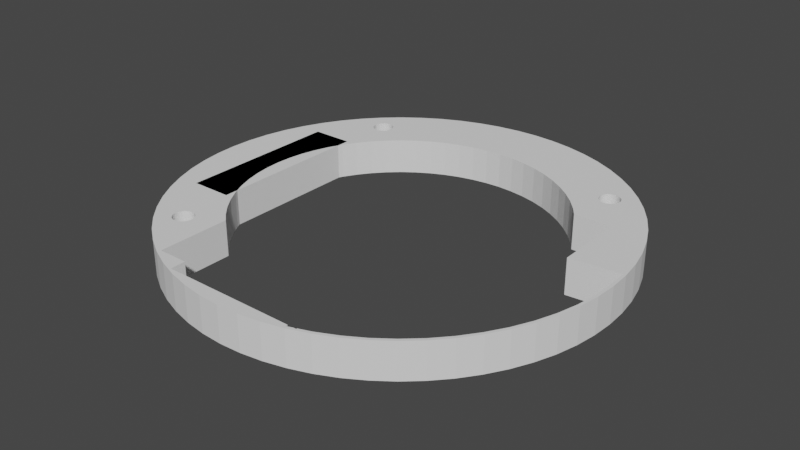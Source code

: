 # Source: Mount5.1.blend  (saved by Blender 2.92.15; exported with 4.5.12 LTS)
import bpy
from mathutils import Matrix  # noqa: F401  (used for matrix-valued properties, if any)

bpy.ops.wm.read_factory_settings(use_empty=True)
scene = bpy.context.scene
scene.name = 'Scene'

# ---- collections
col_collection = bpy.data.collections.new('Collection'); scene.collection.children.link(col_collection)

# ---- world
world_world = bpy.data.worlds.new('World'); scene.world = world_world
world_world.use_nodes = True; world_world.node_tree.nodes.clear()
_N = world_world.node_tree.nodes; _L = world_world.node_tree.links
n0 = _N.new('ShaderNodeOutputWorld'); n0.name = 'World Output'; n0.location = (300, 300)
n1 = _N.new('ShaderNodeBackground'); n1.name = 'Background'; n1.location = (10, 300)
n1.inputs[0].default_value = (0.05088, 0.05088, 0.05088, 1.0)
_L.new(n1.outputs[0], n0.inputs[0])
n0.is_active_output = True
world_world.color = (0.05088, 0.05088, 0.05088)
world_world.use_sun_shadow = False
world_world.sun_shadow_jitter_overblur = 0.0

# ---- meshes
me_cube_004 = bpy.data.meshes.new('Cube.004')
me_cube_004.from_pydata([(-8.714, -1.0, 22.8), (-8.714, -1.0, 24.8), (-8.714, 1.0, 22.8), (-8.714, 1.0, 24.8), (-6.714, -1.0, 22.8), (-6.714, -1.0, 24.8), (-6.714, 1.0, 22.8), (-6.714, 1.0, 24.8), (-6.974e-06, 2.643, 22.8), (-1.036, 2.63, 22.8), (-2.062, 2.592, 22.8), (-3.069, 2.529, 22.8), (-4.046, 2.442, 22.8), (-4.983, 2.331, 22.8), (-5.873, 2.197, 22.8), (-6.706, 2.043, 22.8), (-7.475, 1.869, 22.8), (-8.172, 1.677, 22.8), (-8.79, 1.468, 22.8), (-9.323, 1.246, 22.8), (-9.767, 1.011, 22.8), (-10.12, 0.7672, 22.8), (-10.37, 0.5156, 22.8), (-10.52, 0.259, 22.8), (-10.57, 4.172e-07, 22.8), (-10.52, -0.259, 22.8), (-10.37, -0.5156, 22.8), (-10.12, -0.7672, 22.8), (-9.767, -1.011, 22.8), (-9.323, -1.246, 22.8), (-8.79, -1.468, 22.8), (-8.172, -1.677, 22.8), (-7.475, -1.869, 22.8), (-6.706, -2.043, 22.8), (-5.873, -2.197, 22.8), (-4.983, -2.331, 22.8), (-4.046, -2.442, 22.8), (-3.069, -2.529, 22.8), (-2.062, -2.592, 22.8), (-1.036, -2.63, 22.8), (1.609e-06, -2.643, 22.8), (1.036, -2.63, 22.8), (2.062, -2.592, 22.8), (3.069, -2.529, 22.8), (4.046, -2.442, 22.8), (4.983, -2.331, 22.8), (5.873, -2.197, 22.8), (6.706, -2.043, 22.8), (7.475, -1.869, 22.8), (8.172, -1.677, 22.8), (8.79, -1.468, 22.8), (9.323, -1.246, 22.8), (9.767, -1.011, 22.8), (10.12, -0.7672, 22.8), (10.37, -0.5156, 22.8), (10.52, -0.259, 22.8), (10.57, -3.576e-07, 22.8), (10.52, 0.259, 22.8), (10.37, 0.5156, 22.8), (10.12, 0.7672, 22.8), (9.767, 1.011, 22.8), (9.323, 1.246, 22.8), (8.79, 1.468, 22.8), (8.172, 1.677, 22.8), (7.475, 1.869, 22.8), (6.706, 2.043, 22.8), (5.873, 2.197, 22.8), (4.983, 2.331, 22.8), (4.046, 2.442, 22.8), (3.069, 2.529, 22.8), (2.062, 2.592, 22.8), (1.036, 2.63, 22.8), (-0.7353, 1.866, 22.8), (-9.835e-06, 1.876, 22.8), (-1.464, 1.839, 22.8), (-2.178, 1.795, 22.8), (-2.871, 1.733, 22.8), (-3.536, 1.654, 22.8), (-4.168, 1.559, 22.8), (-4.759, 1.45, 22.8), (-5.305, 1.326, 22.8), (-5.799, 1.19, 22.8), (-6.238, 1.042, 22.8), (-6.616, 0.8841, 22.8), (-6.931, 0.7177, 22.8), (-7.179, 0.5444, 22.8), (-7.358, 0.3659, 22.8), (-7.466, 0.1838, 22.8), (-7.502, 4.172e-07, 22.8), (-7.466, -0.1838, 22.8), (-7.358, -0.3659, 22.8), (-7.179, -0.5444, 22.8), (-6.931, -0.7177, 22.8), (-6.616, -0.8841, 22.8), (-6.238, -1.042, 22.8), (-5.799, -1.19, 22.8), (-5.305, -1.326, 22.8), (5.799, 1.19, 22.8), (5.305, 1.326, 22.8), (4.759, 1.45, 22.8), (4.168, 1.559, 22.8), (3.536, 1.654, 22.8), (2.871, 1.733, 22.8), (2.178, 1.795, 22.8), (1.464, 1.839, 22.8), (0.7353, 1.866, 22.8), (-0.7353, 1.866, 24.8), (-9.835e-06, 1.876, 24.8), (-1.464, 1.839, 24.8), (-2.178, 1.795, 24.8), (-2.871, 1.733, 24.8), (-3.536, 1.654, 24.8), (-4.168, 1.559, 24.8), (-4.759, 1.45, 24.8), (-5.305, 1.326, 24.8), (-5.799, 1.19, 24.8), (-6.238, 1.042, 24.8), (-6.616, 0.8841, 24.8), (-6.931, 0.7177, 24.8), (-7.179, 0.5444, 24.8), (-7.358, 0.3659, 24.8), (-7.466, 0.1838, 24.8), (-7.502, 4.172e-07, 24.8), (-7.466, -0.1838, 24.8), (-7.358, -0.3659, 24.8), (-7.179, -0.5444, 24.8), (-6.931, -0.7177, 24.8), (-6.616, -0.8841, 24.8), (-6.238, -1.042, 24.8), (-5.799, -1.19, 24.8), (-5.305, -1.326, 24.8), (5.799, 1.19, 24.8), (5.305, 1.326, 24.8), (4.759, 1.45, 24.8), (4.168, 1.559, 24.8), (3.536, 1.654, 24.8), (2.871, 1.733, 24.8), (2.178, 1.795, 24.8), (1.464, 1.839, 24.8), (0.7353, 1.866, 24.8), (-1.036, 2.63, 24.8), (-6.974e-06, 2.643, 24.8), (-2.062, 2.592, 24.8), (-3.069, 2.529, 24.8), (-4.046, 2.442, 24.8), (-4.983, 2.331, 24.8), (-5.873, 2.197, 24.8), (-6.706, 2.043, 24.8), (-7.475, 1.869, 24.8), (-8.172, 1.677, 24.8), (-8.79, 1.468, 24.8), (-9.323, 1.246, 24.8), (-9.767, 1.011, 24.8), (-10.12, 0.7672, 24.8), (-10.37, 0.5156, 24.8), (-10.52, 0.259, 24.8), (-10.57, 4.172e-07, 24.8), (-10.52, -0.259, 24.8), (-10.37, -0.5156, 24.8), (-10.12, -0.7672, 24.8), (-9.767, -1.011, 24.8), (-9.323, -1.246, 24.8), (-8.79, -1.468, 24.8), (-8.172, -1.677, 24.8), (-7.475, -1.869, 24.8), (-6.706, -2.043, 24.8), (-5.873, -2.197, 24.8), (-4.983, -2.331, 24.8), (-4.046, -2.442, 24.8), (-3.069, -2.529, 24.8), (-2.062, -2.592, 24.8), (-1.036, -2.63, 24.8), (1.609e-06, -2.643, 24.8), (1.036, -2.63, 24.8), (2.062, -2.592, 24.8), (3.069, -2.529, 24.8), (4.046, -2.442, 24.8), (4.983, -2.331, 24.8), (5.873, -2.197, 24.8), (6.706, -2.043, 24.8), (7.475, -1.869, 24.8), (8.172, -1.677, 24.8), (8.79, -1.468, 24.8), (9.323, -1.246, 24.8), (9.767, -1.011, 24.8), (10.12, -0.7672, 24.8), (10.37, -0.5156, 24.8), (10.52, -0.259, 24.8), (10.57, -3.576e-07, 24.8), (10.52, 0.259, 24.8), (10.37, 0.5156, 24.8), (10.12, 0.7672, 24.8), (9.767, 1.011, 24.8), (9.323, 1.246, 24.8), (8.79, 1.468, 24.8), (8.172, 1.677, 24.8), (7.475, 1.869, 24.8), (6.706, 2.043, 24.8), (5.873, 2.197, 24.8), (4.983, 2.331, 24.8), (4.046, 2.442, 24.8), (3.069, 2.529, 24.8), (2.062, 2.592, 24.8), (1.036, 2.63, 24.8), (-4.886, -2.286, 22.8), (-4.886, -2.285, 22.8), (-4.886, -2.286, 24.8), (-4.886, -2.285, 24.8), (-4.886, -1.714, 22.8), (-4.886, -1.714, 24.8), (-4.886, -1.828, 24.8), (-4.886, -1.828, 22.8), (-4.857, -2.286, 22.8), (-4.857, -2.286, 24.8), (-4.886, -1.421, 24.8), (-4.886, -1.421, 22.8), (-4.886, -1.488, 22.8), (-4.886, -1.488, 24.8), (-3.799, -2.293, 22.8), (-3.429, -2.293, 22.8), (-3.429, -2.293, 24.8), (-3.799, -2.293, 24.8), (-4.857, -2.293, 22.8), (-4.857, -2.293, 24.8), (1.132e-06, -2.471, 24.8), (-3.429, -2.464, 22.8), (-3.429, -2.464, 24.8), (0.9737, -2.471, 24.8), (-3.429, -2.471, 22.8), (-3.429, -2.471, 24.8), (1.966, -2.471, 24.8), (1.143, -2.471, 24.8), (2.999, -2.471, 24.8), (-1.966, -2.471, 24.8), (0.9737, -2.471, 22.8), (1.143, -2.471, 22.8), (-0.9737, -2.471, 24.8), (3.429, -2.471, 24.8), (3.429, -2.464, 24.8), (-2.999, -2.471, 22.8), (-2.999, -2.471, 24.8), (-1.966, -2.471, 22.8), (-0.9737, -2.471, 22.8), (1.132e-06, -2.471, 22.8), (3.429, -2.464, 22.8), (3.429, -2.471, 22.8), (1.966, -2.471, 22.8), (2.999, -2.471, 22.8), (6.414, 1.071, 22.8), (6.15, 1.071, 22.8), (6.15, 1.071, 24.8), (8.0, 1.071, 22.8), (8.0, 1.071, 24.8), (6.414, 1.071, 24.8), (8.0, 0.6067, 22.8), (8.0, 0.3978, 22.8), (8.0, 0.197, 22.8), (8.0, 0.6067, 24.8), (8.0, 0.8284, 24.8), (8.0, 0.8284, 22.8), (8.0, 1.069, 22.8), (8.0, 1.069, 24.8), (8.0, 0.197, 24.8), (8.0, 0.3978, 24.8), (6.616, -2.015, 22.8), (9.98, -0.7568, 22.8), (9.98, -0.7568, 22.8), (9.98, -0.7568, 24.8), (9.98, -0.7568, 24.8), (9.635, -0.9977, 22.8), (5.794, -2.168, 22.8), (5.794, -2.168, 22.8), (10.23, -0.5086, 22.8), (10.23, -0.5086, 24.8), (7.374, -1.844, 22.8), (10.23, -0.5086, 22.8), (10.23, -0.5086, 24.8), (9.635, -0.9977, 22.8), (10.38, -0.2555, 22.8), (10.38, -0.2555, 24.8), (9.197, -1.229, 22.8), (9.197, -1.229, 22.8), (4.916, -2.299, 22.8), (10.38, -0.2555, 22.8), (10.38, -0.2555, 24.8), (3.991, -2.409, 22.8), (6.616, -2.015, 22.8), (8.061, -1.654, 22.8), (10.43, -9.239e-07, 22.8), (10.43, -9.239e-07, 24.8), (4.916, -2.299, 24.8), (10.43, -3.576e-07, 22.8), (10.43, -3.576e-07, 24.8), (7.374, -1.844, 22.8), (3.991, -2.409, 24.8), (10.38, 0.2555, 22.8), (10.38, 0.2555, 24.8), (4.916, -2.299, 24.8), (8.0, 0.197, 24.8), (8.0, 0.197, 22.8), (5.794, -2.168, 24.8), (8.671, -1.448, 22.8), (5.794, -2.168, 24.8), (8.061, -1.654, 22.8), (6.616, -2.015, 24.8), (6.616, -2.015, 24.8), (7.374, -1.844, 24.8), (4.916, -2.299, 22.8), (8.061, -1.654, 24.8), (8.061, -1.654, 24.8), (7.374, -1.844, 24.8), (8.671, -1.448, 24.8), (9.197, -1.229, 24.8), (9.635, -0.9977, 24.8), (9.635, -0.9977, 24.8), (9.197, -1.229, 24.8), (3.027, -2.495, 22.8), (3.289, -2.471, 22.8), (3.027, -2.495, 24.8), (3.429, -2.459, 22.8), (3.429, -2.459, 24.8), (3.289, -2.471, 24.8), (3.991, -2.409, 22.8), (3.991, -2.409, 24.8), (2.999, -2.471, 22.8), (2.999, -2.471, 24.8), (6.571, 1.768, 22.8), (6.38, 1.527, 22.8), (6.571, 1.768, 24.8), (7.062, 1.618, 22.8), (6.38, 1.527, 24.8), (6.13, 1.702, 22.8), (7.062, 1.618, 24.8), (6.13, 1.702, 24.8), (6.62, 1.767, 22.8), (6.62, 1.767, 24.8), (6.156, 1.712, 22.8), (6.156, 1.712, 24.8), (6.336, 1.533, 22.8), (6.336, 1.533, 24.8), (6.669, 1.765, 22.8), (6.669, 1.765, 24.8), (6.185, 1.722, 22.8), (6.185, 1.722, 24.8), (7.05, 1.607, 22.8), (7.05, 1.607, 24.8), (6.294, 1.539, 22.8), (6.294, 1.539, 24.8), (6.717, 1.762, 22.8), (6.717, 1.762, 24.8), (6.218, 1.731, 22.8), (6.218, 1.731, 24.8), (6.254, 1.546, 22.8), (6.254, 1.546, 24.8), (6.763, 1.758, 22.8), (6.763, 1.758, 24.8), (7.033, 1.595, 22.8), (7.033, 1.595, 24.8), (6.254, 1.739, 22.8), (6.254, 1.739, 24.8), (6.807, 1.753, 22.8), (6.807, 1.753, 24.8), (6.218, 1.554, 24.8), (6.218, 1.554, 22.8), (6.218, 1.554, 22.8), (6.218, 1.554, 24.8), (7.012, 1.584, 22.8), (7.012, 1.584, 24.8), (6.849, 1.747, 22.8), (6.849, 1.747, 24.8), (6.987, 1.573, 22.8), (6.987, 1.573, 24.8), (6.889, 1.739, 22.8), (6.889, 1.739, 24.8), (6.958, 1.564, 22.8), (6.958, 1.564, 24.8), (6.925, 1.731, 22.8), (6.925, 1.731, 24.8), (6.925, 1.554, 22.8), (6.925, 1.554, 24.8), (6.925, 1.731, 22.8), (6.925, 1.731, 24.8), (6.889, 1.546, 22.8), (6.958, 1.722, 22.8), (6.889, 1.546, 24.8), (6.958, 1.722, 24.8), (6.987, 1.712, 22.8), (6.987, 1.712, 24.8), (6.294, 1.747, 22.8), (6.294, 1.747, 24.8), (6.849, 1.539, 22.8), (6.849, 1.539, 24.8), (7.012, 1.702, 22.8), (7.012, 1.702, 24.8), (7.033, 1.691, 22.8), (7.033, 1.691, 24.8), (6.807, 1.533, 22.8), (6.807, 1.533, 24.8), (6.185, 1.564, 22.8), (6.185, 1.564, 24.8), (6.763, 1.527, 22.8), (7.05, 1.679, 22.8), (6.763, 1.527, 24.8), (7.05, 1.679, 24.8), (6.717, 1.523, 22.8), (6.717, 1.523, 24.8), (7.062, 1.667, 22.8), (7.062, 1.667, 24.8), (7.069, 1.655, 22.8), (7.069, 1.655, 24.8), (6.336, 1.753, 22.8), (6.336, 1.753, 24.8), (7.071, 1.643, 22.8), (7.071, 1.643, 24.8), (6.156, 1.573, 22.8), (6.156, 1.573, 24.8), (6.38, 1.758, 22.8), (6.38, 1.758, 24.8), (7.069, 1.631, 22.8), (7.069, 1.631, 24.8), (6.13, 1.584, 22.8), (6.13, 1.584, 24.8), (6.669, 1.52, 22.8), (6.669, 1.52, 24.8), (6.426, 1.762, 22.8), (6.426, 1.762, 24.8), (6.109, 1.595, 22.8), (6.109, 1.595, 24.8), (6.62, 1.518, 22.8), (6.62, 1.518, 24.8), (6.474, 1.765, 22.8), (6.474, 1.765, 24.8), (6.093, 1.607, 22.8), (6.093, 1.607, 24.8), (6.571, 1.518, 22.8), (6.571, 1.518, 24.8), (6.081, 1.618, 22.8), (6.081, 1.618, 24.8), (6.522, 1.767, 22.8), (6.522, 1.767, 24.8), (6.522, 1.518, 22.8), (6.522, 1.518, 24.8), (6.074, 1.631, 22.8), (6.074, 1.631, 24.8), (6.474, 1.52, 22.8), (6.474, 1.52, 24.8), (6.426, 1.523, 22.8), (6.426, 1.523, 24.8), (6.071, 1.643, 22.8), (6.071, 1.643, 24.8), (6.074, 1.655, 22.8), (6.074, 1.655, 24.8), (6.081, 1.667, 22.8), (6.081, 1.667, 24.8), (6.093, 1.679, 22.8), (6.093, 1.679, 24.8), (6.109, 1.691, 22.8), (6.109, 1.691, 24.8), (-6.571, 1.768, 22.8), (-6.763, 1.527, 22.8), (-7.012, 1.702, 22.8), (-6.081, 1.618, 22.8), (-6.763, 1.527, 24.8), (-7.012, 1.702, 24.8), (-6.081, 1.618, 24.8), (-6.571, 1.768, 24.8), (-6.987, 1.712, 22.8), (-6.522, 1.767, 22.8), (-6.987, 1.712, 24.8), (-6.522, 1.767, 24.8), (-6.807, 1.533, 22.8), (-6.807, 1.533, 24.8), (-6.093, 1.607, 22.8), (-6.093, 1.607, 24.8), (-6.958, 1.722, 22.8), (-6.474, 1.765, 22.8), (-6.958, 1.722, 24.8), (-6.474, 1.765, 24.8), (-6.109, 1.595, 22.8), (-6.109, 1.595, 24.8), (-6.426, 1.762, 22.8), (-6.426, 1.762, 24.8), (-6.849, 1.539, 22.8), (-6.849, 1.539, 24.8), (-6.925, 1.731, 22.8), (-6.925, 1.731, 24.8), (-6.925, 1.731, 24.8), (-6.925, 1.731, 22.8), (-6.13, 1.584, 22.8), (-6.13, 1.584, 24.8), (-6.38, 1.758, 22.8), (-6.38, 1.758, 24.8), (-6.336, 1.753, 22.8), (-6.336, 1.753, 24.8), (-6.156, 1.573, 22.8), (-6.156, 1.573, 24.8), (-6.889, 1.739, 22.8), (-6.889, 1.739, 24.8), (-6.294, 1.747, 22.8), (-6.294, 1.747, 24.8), (-6.254, 1.739, 22.8), (-6.254, 1.739, 24.8), (-6.185, 1.564, 22.8), (-6.185, 1.564, 24.8), (-6.849, 1.747, 22.8), (-6.849, 1.747, 24.8), (-6.218, 1.731, 22.8), (-6.218, 1.731, 24.8), (-6.807, 1.753, 22.8), (-6.218, 1.554, 22.8), (-6.185, 1.722, 22.8), (-6.185, 1.722, 24.8), (-6.807, 1.753, 24.8), (-6.218, 1.554, 24.8), (-6.763, 1.758, 22.8), (-6.763, 1.758, 24.8), (-6.218, 1.554, 22.8), (-6.218, 1.554, 24.8), (-6.156, 1.712, 22.8), (-6.156, 1.712, 24.8), (-6.717, 1.762, 22.8), (-6.717, 1.762, 24.8), (-6.254, 1.546, 22.8), (-6.254, 1.546, 24.8), (-6.669, 1.765, 22.8), (-6.669, 1.765, 24.8), (-6.13, 1.702, 22.8), (-6.13, 1.702, 24.8), (-6.62, 1.767, 22.8), (-6.62, 1.767, 24.8), (-6.294, 1.539, 22.8), (-6.294, 1.539, 24.8), (-6.109, 1.691, 22.8), (-6.109, 1.691, 24.8), (-6.336, 1.533, 22.8), (-6.336, 1.533, 24.8), (-6.889, 1.546, 22.8), (-6.889, 1.546, 24.8), (-6.093, 1.679, 22.8), (-6.093, 1.679, 24.8), (-6.38, 1.527, 22.8), (-6.38, 1.527, 24.8), (-6.081, 1.667, 22.8), (-6.081, 1.667, 24.8), (-6.925, 1.554, 22.8), (-6.074, 1.655, 22.8), (-6.074, 1.655, 24.8), (-6.426, 1.523, 22.8), (-6.426, 1.523, 24.8), (-6.474, 1.52, 22.8), (-6.474, 1.52, 24.8), (-6.071, 1.643, 22.8), (-6.071, 1.643, 24.8), (-6.925, 1.554, 24.8), (-6.074, 1.631, 22.8), (-6.074, 1.631, 24.8), (-6.522, 1.518, 22.8), (-6.522, 1.518, 24.8), (-6.571, 1.518, 22.8), (-6.571, 1.518, 24.8), (-6.958, 1.564, 22.8), (-6.62, 1.518, 22.8), (-6.62, 1.518, 24.8), (-6.958, 1.564, 24.8), (-6.669, 1.52, 22.8), (-6.669, 1.52, 24.8), (-6.987, 1.573, 22.8), (-6.987, 1.573, 24.8), (-6.717, 1.523, 22.8), (-6.717, 1.523, 24.8), (-7.012, 1.584, 22.8), (-7.012, 1.584, 24.8), (-7.033, 1.595, 22.8), (-7.033, 1.595, 24.8), (-7.071, 1.643, 22.8), (-7.062, 1.618, 22.8), (-7.069, 1.631, 22.8), (-7.069, 1.655, 22.8), (-7.05, 1.679, 22.8), (-7.05, 1.607, 22.8), (-7.062, 1.667, 22.8), (-7.05, 1.607, 24.8), (-7.062, 1.618, 24.8), (-7.069, 1.631, 24.8), (-7.033, 1.691, 22.8), (-7.071, 1.643, 24.8), (-7.069, 1.655, 24.8), (-7.062, 1.667, 24.8), (-7.05, 1.679, 24.8), (-7.033, 1.691, 24.8), (-6.571, -1.518, 22.8), (-6.571, -1.518, 24.8), (-6.763, -1.758, 22.8), (-6.763, -1.758, 24.8), (-6.522, -1.518, 22.8), (-6.522, -1.518, 24.8), (-6.081, -1.667, 22.8), (-6.081, -1.667, 24.8), (-6.807, -1.753, 22.8), (-6.807, -1.753, 24.8), (-6.474, -1.52, 22.8), (-6.474, -1.52, 24.8), (-6.093, -1.679, 22.8), (-6.093, -1.679, 24.8), (-6.109, -1.691, 22.8), (-6.109, -1.691, 24.8), (-6.426, -1.523, 22.8), (-6.426, -1.523, 24.8), (-7.012, -1.584, 22.8), (-7.012, -1.584, 24.8), (-6.987, -1.573, 22.8), (-6.987, -1.573, 24.8), (-6.13, -1.702, 22.8), (-6.13, -1.702, 24.8), (-6.958, -1.564, 22.8), (-6.958, -1.564, 24.8), (-6.38, -1.527, 22.8), (-6.38, -1.527, 24.8), (-6.849, -1.747, 22.8), (-6.849, -1.747, 24.8), (-6.156, -1.712, 22.8), (-6.156, -1.712, 24.8), (-6.336, -1.533, 22.8), (-6.336, -1.533, 24.8), (-6.925, -1.554, 22.8), (-6.925, -1.554, 24.8), (-6.185, -1.722, 22.8), (-6.185, -1.722, 24.8), (-6.294, -1.539, 22.8), (-6.294, -1.539, 24.8), (-6.218, -1.731, 22.8), (-6.218, -1.731, 24.8), (-6.254, -1.546, 22.8), (-6.254, -1.546, 24.8), (-6.254, -1.739, 22.8), (-6.254, -1.739, 24.8), (-6.218, -1.554, 22.8), (-6.218, -1.554, 24.8), (-6.218, -1.554, 24.8), (-6.218, -1.554, 22.8), (-6.889, -1.739, 22.8), (-6.889, -1.739, 24.8), (-6.294, -1.747, 22.8), (-6.294, -1.747, 24.8), (-6.925, -1.731, 22.8), (-6.925, -1.731, 24.8), (-6.185, -1.564, 22.8), (-6.185, -1.564, 24.8), (-6.925, -1.731, 22.8), (-6.925, -1.731, 24.8), (-6.958, -1.722, 22.8), (-6.958, -1.722, 24.8), (-6.336, -1.753, 22.8), (-6.336, -1.753, 24.8), (-6.156, -1.573, 22.8), (-6.156, -1.573, 24.8), (-6.987, -1.712, 22.8), (-6.987, -1.712, 24.8), (-7.012, -1.702, 22.8), (-7.012, -1.702, 24.8), (-6.38, -1.758, 22.8), (-6.38, -1.758, 24.8), (-6.13, -1.584, 22.8), (-6.13, -1.584, 24.8), (-7.033, -1.691, 22.8), (-7.033, -1.691, 24.8), (-6.889, -1.546, 22.8), (-6.109, -1.595, 22.8), (-6.109, -1.595, 24.8), (-6.889, -1.546, 24.8), (-6.093, -1.607, 22.8), (-6.093, -1.607, 24.8), (-6.849, -1.539, 22.8), (-6.849, -1.539, 24.8), (-7.05, -1.679, 22.8), (-7.05, -1.679, 24.8), (-7.062, -1.667, 22.8), (-7.062, -1.667, 24.8), (-6.081, -1.618, 22.8), (-6.081, -1.618, 24.8), (-6.426, -1.762, 22.8), (-6.807, -1.533, 22.8), (-6.426, -1.762, 24.8), (-6.807, -1.533, 24.8), (-6.074, -1.631, 22.8), (-6.074, -1.631, 24.8), (-6.474, -1.765, 22.8), (-6.474, -1.765, 24.8), (-6.763, -1.527, 22.8), (-6.763, -1.527, 24.8), (-6.071, -1.643, 22.8), (-6.071, -1.643, 24.8), (-6.717, -1.523, 22.8), (-6.717, -1.523, 24.8), (-6.074, -1.655, 22.8), (-6.074, -1.655, 24.8), (-6.522, -1.767, 22.8), (-6.522, -1.767, 24.8), (-7.069, -1.655, 22.8), (-7.069, -1.655, 24.8), (-6.669, -1.52, 22.8), (-6.669, -1.52, 24.8), (-6.571, -1.768, 22.8), (-6.571, -1.768, 24.8), (-7.071, -1.643, 22.8), (-7.071, -1.643, 24.8), (-6.62, -1.767, 22.8), (-6.62, -1.767, 24.8), (-6.62, -1.518, 22.8), (-6.62, -1.518, 24.8), (-7.069, -1.631, 22.8), (-7.069, -1.631, 24.8), (-6.669, -1.765, 22.8), (-6.669, -1.765, 24.8), (-7.062, -1.618, 22.8), (-7.062, -1.618, 24.8), (-6.717, -1.762, 22.8), (-6.717, -1.762, 24.8), (-7.05, -1.607, 22.8), (-7.05, -1.607, 24.8), (-7.033, -1.595, 22.8), (-7.033, -1.595, 24.8)], [], [(0, 1, 3, 2), (2, 3, 7, 6), (6, 7, 5, 4), (4, 5, 1, 0), (2, 6, 4, 0), (7, 3, 1, 5), (72, 9, 8, 73), (74, 10, 9, 72), (75, 11, 10, 74), (76, 12, 11, 75), (77, 13, 12, 76), (78, 14, 13, 77), (79, 15, 14, 78), (82, 18, 17, 81), (83, 19, 18, 82), (84, 20, 19, 83), (85, 21, 20, 84), (86, 22, 21, 85), (87, 23, 22, 86), (88, 24, 23, 87), (89, 25, 24, 88), (90, 26, 25, 89), (91, 27, 26, 90), (92, 28, 27, 91), (93, 29, 28, 92), (94, 30, 29, 93), (95, 31, 30, 94), (100, 66, 65, 99), (101, 67, 66, 100), (102, 68, 67, 101), (103, 69, 68, 102), (104, 70, 69, 103), (105, 71, 70, 104), (73, 8, 71, 105), (106, 107, 141, 140), (108, 106, 140, 142), (109, 108, 142, 143), (110, 109, 143, 144), (111, 110, 144, 145), (112, 111, 145, 146), (113, 112, 146, 147), (116, 115, 149, 150), (117, 116, 150, 151), (118, 117, 151, 152), (119, 118, 152, 153), (120, 119, 153, 154), (121, 120, 154, 155), (122, 121, 155, 156), (123, 122, 156, 157), (124, 123, 157, 158), (125, 124, 158, 159), (126, 125, 159, 160), (127, 126, 160, 161), (128, 127, 161, 162), (129, 128, 162, 163), (134, 133, 197, 198), (135, 134, 198, 199), (136, 135, 199, 200), (137, 136, 200, 201), (138, 137, 201, 202), (139, 138, 202, 203), (107, 139, 203, 141), (11, 12, 144, 143), (89, 88, 122, 123), (63, 64, 196, 195), (12, 13, 145, 144), (90, 89, 123, 124), (64, 65, 197, 196), (13, 14, 146, 145), (91, 90, 124, 125), (65, 66, 198, 197), (14, 15, 147, 146), (92, 91, 125, 126), (66, 67, 199, 198), (15, 16, 148, 147), (93, 92, 126, 127), (67, 68, 200, 199), (16, 17, 149, 148), (94, 93, 127, 128), (68, 69, 201, 200), (17, 18, 150, 149), (95, 94, 128, 129), (69, 70, 202, 201), (18, 19, 151, 150), (96, 95, 129, 130), (70, 71, 203, 202), (19, 20, 152, 151), (71, 8, 141, 203), (20, 21, 153, 152), (21, 22, 154, 153), (22, 23, 155, 154), (23, 24, 156, 155), (24, 25, 157, 156), (25, 26, 158, 157), (26, 27, 159, 158), (27, 28, 160, 159), (28, 29, 161, 160), (29, 30, 162, 161), (30, 31, 163, 162), (31, 32, 164, 163), (32, 33, 165, 164), (33, 34, 166, 165), (34, 35, 167, 166), (35, 36, 168, 167), (36, 37, 169, 168), (37, 38, 170, 169), (38, 39, 171, 170), (39, 40, 172, 171), (40, 41, 173, 172), (41, 42, 174, 173), (42, 43, 175, 174), (43, 44, 176, 175), (44, 45, 177, 176), (45, 46, 178, 177), (46, 47, 179, 178), (72, 73, 107, 106), (47, 48, 180, 179), (74, 72, 106, 108), (48, 49, 181, 180), (75, 74, 108, 109), (49, 50, 182, 181), (76, 75, 109, 110), (50, 51, 183, 182), (98, 97, 131, 132), (77, 76, 110, 111), (51, 52, 184, 183), (99, 98, 132, 133), (78, 77, 111, 112), (52, 53, 185, 184), (100, 99, 133, 134), (79, 78, 112, 113), (53, 54, 186, 185), (101, 100, 134, 135), (80, 79, 113, 114), (54, 55, 187, 186), (102, 101, 135, 136), (81, 80, 114, 115), (55, 56, 188, 187), (103, 102, 136, 137), (82, 81, 115, 116), (56, 57, 189, 188), (104, 103, 137, 138), (83, 82, 116, 117), (57, 58, 190, 189), (105, 104, 138, 139), (84, 83, 117, 118), (58, 59, 191, 190), (73, 105, 139, 107), (85, 84, 118, 119), (59, 60, 192, 191), (8, 9, 140, 141), (86, 85, 119, 120), (60, 61, 193, 192), (9, 10, 142, 140), (87, 86, 120, 121), (61, 62, 194, 193), (10, 11, 143, 142), (88, 87, 121, 122), (62, 63, 195, 194), (208, 209, 210, 207, 206, 204, 205, 211), (212, 204, 206, 213), (214, 217, 209, 208, 216, 215), (219, 218, 222, 223, 221, 220), (223, 222, 212, 213), (34, 33, 216, 208, 211), (34, 211, 205, 35), (218, 36, 35, 205, 204, 212, 222), (217, 165, 166, 210, 209), (166, 167, 207, 210), (213, 206, 207, 167, 168, 221, 223), (96, 130, 214, 215), (219, 220, 226, 225), (225, 226, 229, 228), (240, 233, 236, 224, 227, 231, 235, 234, 243, 242, 241, 239, 228, 229), (237, 238, 244, 245), (38, 37, 239, 241), (39, 38, 241, 242), (40, 39, 242, 243), (41, 40, 243, 234), (246, 42, 41, 234, 235), (247, 43, 42, 246), (240, 169, 170, 233), (233, 170, 171, 236), (236, 171, 172, 224), (172, 173, 227, 224), (227, 173, 174, 230, 231), (230, 174, 175, 232), (37, 36, 218, 219, 225, 228, 239), (221, 168, 169, 240, 229, 226, 220), (249, 248, 251, 252, 253, 250), (255, 58, 57, 256), (254, 59, 58, 255), (60, 59, 254, 259), (260, 61, 60, 259), (248, 62, 61, 260, 251), (97, 63, 62, 248, 249), (189, 190, 263, 262), (190, 191, 257, 263), (257, 191, 192, 258), (192, 193, 261, 258), (252, 261, 193, 194, 253), (195, 131, 250, 253, 194), (250, 131, 97, 249), (278, 275, 272, 273, 276, 279), (288, 283, 278, 279, 284, 289), (292, 296, 295, 291, 288, 289), (298, 299, 295, 296), (307, 282, 285, 294, 290, 297), (271, 270, 307, 297, 300, 302), (286, 264, 271, 302, 304, 305), (293, 274, 286, 305, 306, 310), (303, 287, 293, 310, 308, 309), (269, 281, 315, 313), (270, 46, 45, 282, 307), (264, 47, 46, 270, 271), (274, 48, 47, 264, 286), (287, 49, 48, 274, 293), (177, 178, 300, 297, 290), (178, 179, 304, 302, 300), (179, 180, 306, 305, 304), (180, 181, 308, 310, 306), (298, 262, 263, 257, 258, 261, 252, 251, 260, 259, 254, 255, 256, 299), (52, 51, 280, 281, 269, 277), (53, 52, 277, 265, 266), (54, 53, 266, 272, 275), (55, 54, 275, 278, 283), (291, 56, 55, 283, 288), (256, 57, 56, 291, 295, 299), (311, 182, 183, 312), (183, 184, 314, 313, 315, 312), (314, 184, 185, 268, 267), (268, 185, 186, 276, 273), (276, 186, 187, 284, 279), (284, 187, 188, 292, 289), (292, 188, 189, 262, 298, 296), (319, 320, 323, 294, 285, 322), (316, 318, 321, 317), (325, 318, 316, 324), (247, 246, 235, 231, 230, 232, 325, 324), (321, 237, 245, 317), (322, 44, 43, 247, 324, 316, 317, 245, 244, 319), (325, 232, 175, 176, 323, 320, 238, 237, 321, 318), (272, 265, 267, 273), (301, 303, 309, 311), (267, 265, 269, 313), (244, 238, 320, 319), (282, 45, 44, 322, 285), (176, 177, 290, 294, 323), (50, 49, 287, 303, 301), (280, 51, 50, 301), (309, 308, 181, 182, 311), (328, 326, 334, 335), (335, 334, 340, 341), (341, 340, 348, 349), (349, 348, 354, 355), (355, 354, 360, 361), (361, 360, 368, 369), (369, 368, 372, 373), (373, 372, 376, 377), (380, 383, 385, 381, 377, 376), (385, 383, 386, 387), (387, 386, 392, 393), (393, 392, 394, 395), (401, 403, 395, 394), (403, 401, 406, 407), (406, 408, 409, 407), (408, 412, 413, 409), (412, 418, 419, 413), (329, 332, 419, 418), (329, 344, 345, 332), (344, 356, 357, 345), (356, 366, 367, 357), (366, 370, 371, 367), (370, 374, 375, 371), (374, 378, 379, 375), (378, 382, 384, 379), (382, 390, 391, 384), (390, 396, 397, 391), (396, 400, 402, 397), (400, 404, 405, 402), (404, 422, 423, 405), (422, 428, 429, 423), (434, 435, 429, 428), (434, 440, 441, 435), (440, 444, 445, 441), (444, 446, 447, 445), (327, 330, 447, 446), (327, 338, 339, 330), (338, 346, 347, 339), (346, 352, 353, 347), (363, 364, 365, 362, 353, 352), (364, 398, 399, 365), (398, 414, 415, 399), (414, 420, 421, 415), (420, 426, 427, 421), (426, 432, 433, 427), (432, 436, 437, 433), (437, 436, 442, 443), (443, 442, 448, 449), (449, 448, 450, 451), (451, 450, 452, 453), (453, 452, 454, 455), (455, 454, 456, 457), (457, 456, 331, 333), (333, 331, 336, 337), (337, 336, 342, 343), (343, 342, 350, 351), (351, 350, 358, 359), (359, 358, 388, 389), (389, 388, 410, 411), (411, 410, 416, 417), (417, 416, 424, 425), (425, 424, 430, 431), (431, 430, 438, 439), (439, 438, 326, 328), (380, 64, 63, 97, 98, 363, 352, 346, 338, 327, 446, 444, 440, 434, 428, 422, 404, 400, 396, 390, 382, 378, 374, 370, 366, 356, 344, 329, 418, 412, 408, 406, 401, 394, 392, 386, 383), (363, 98, 99, 65, 64, 380, 376, 372, 368, 360, 354, 348, 340, 334, 326, 438, 430, 424, 416, 410, 388, 358, 350, 342, 336, 331, 456, 454, 452, 450, 448, 442, 436, 432, 426, 420, 414, 398, 364), (132, 131, 195, 196, 381, 385, 387, 393, 395, 403, 407, 409, 413, 419, 332, 345, 357, 367, 371, 375, 379, 384, 391, 397, 402, 405, 423, 429, 435, 441, 445, 447, 330, 339, 347, 353, 362), (381, 196, 197, 133, 132, 362, 365, 399, 415, 421, 427, 433, 437, 443, 449, 451, 453, 455, 457, 333, 337, 343, 351, 359, 389, 411, 417, 425, 431, 439, 328, 335, 341, 349, 355, 361, 369, 373, 377), (281, 280, 301), (311, 312, 315), (465, 458, 467, 469), (469, 467, 475, 477), (477, 475, 480, 481), (481, 480, 490, 491), (491, 490, 492, 493), (493, 492, 498, 499), (499, 498, 500, 501), (501, 500, 506, 507), (507, 506, 510, 511), (511, 510, 518, 519), (519, 518, 526, 527), (527, 526, 532, 533), (533, 532, 538, 539), (539, 538, 542, 543), (542, 545, 546, 543), (545, 551, 552, 546), (551, 554, 555, 552), (461, 464, 555, 554), (461, 472, 473, 464), (472, 478, 479, 473), (478, 488, 489, 479), (488, 494, 495, 489), (494, 502, 503, 495), (502, 509, 513, 503), (509, 516, 522, 523, 517, 513), (522, 530, 531, 523), (530, 534, 535, 531), (534, 540, 541, 535), (540, 547, 548, 541), (547, 549, 550, 548), (549, 556, 557, 550), (556, 558, 559, 557), (561, 562, 559, 558), (561, 564, 565, 562), (564, 568, 569, 565), (459, 462, 569, 568), (459, 470, 471, 462), (470, 482, 483, 471), (482, 536, 537, 483), (536, 544, 553, 537), (544, 560, 563, 553), (560, 566, 567, 563), (566, 570, 571, 567), (570, 572, 573, 571), (572, 579, 581, 573), (579, 575, 582, 581), (582, 575, 576, 583), (583, 576, 574, 585), (585, 574, 577, 586), (586, 577, 580, 587), (587, 580, 578, 588), (588, 578, 584, 589), (589, 584, 460, 463), (463, 460, 466, 468), (468, 466, 474, 476), (484, 485, 486, 476, 474, 487), (485, 484, 496, 497), (497, 496, 504, 505), (505, 504, 508, 512), (512, 508, 514, 515), (515, 514, 520, 521), (521, 520, 524, 525), (525, 524, 528, 529), (529, 528, 458, 465), (16, 15, 79, 80, 516, 509, 502, 494, 488, 478, 472, 461, 554, 551, 545, 542, 538, 532, 526, 518, 510, 506, 500, 498, 492, 490, 480, 475, 467, 458, 528, 524, 520, 514, 508, 504, 496, 484, 487), (81, 17, 16, 487, 474, 466, 460, 584, 578, 580, 577, 574, 576, 575, 579, 572, 570, 566, 560, 544, 536, 482, 470, 459, 568, 564, 561, 558, 556, 549, 547, 540, 534, 530, 522, 516, 80), (513, 517, 114, 113, 147, 148, 486, 485, 497, 505, 512, 515, 521, 525, 529, 465, 469, 477, 481, 491, 493, 499, 501, 507, 511, 519, 527, 533, 539, 543, 546, 552, 555, 464, 473, 479, 489, 495, 503), (486, 148, 149, 115, 114, 517, 523, 531, 535, 541, 548, 550, 557, 559, 562, 565, 569, 462, 471, 483, 537, 553, 563, 567, 571, 573, 581, 582, 583, 585, 586, 587, 588, 589, 463, 468, 476), (591, 590, 594, 595), (595, 594, 600, 601), (601, 600, 606, 607), (607, 606, 616, 617), (617, 616, 622, 623), (623, 622, 628, 629), (629, 628, 632, 633), (636, 637, 638, 633, 632, 639), (637, 636, 646, 647), (647, 646, 654, 655), (655, 654, 662, 663), (663, 662, 667, 668), (668, 667, 670, 671), (671, 670, 678, 679), (678, 684, 685, 679), (684, 690, 691, 685), (690, 694, 695, 691), (596, 597, 695, 694), (596, 602, 603, 597), (602, 604, 605, 603), (604, 612, 613, 605), (612, 620, 621, 613), (620, 626, 627, 621), (626, 630, 631, 627), (630, 634, 635, 631), (634, 642, 643, 635), (642, 652, 653, 643), (652, 660, 661, 653), (660, 680, 682, 661), (680, 686, 687, 682), (686, 696, 697, 687), (696, 702, 703, 697), (702, 706, 707, 703), (706, 712, 713, 707), (712, 716, 717, 713), (592, 593, 717, 716), (592, 598, 599, 593), (598, 618, 619, 599), (618, 640, 641, 619), (640, 644, 645, 641), (644, 648, 650, 651, 649, 645), (650, 656, 657, 651), (656, 658, 659, 657), (658, 664, 665, 659), (664, 674, 675, 665), (674, 676, 677, 675), (677, 676, 698, 699), (699, 698, 704, 705), (705, 704, 710, 711), (711, 710, 714, 715), (715, 714, 718, 719), (719, 718, 720, 721), (721, 720, 608, 609), (609, 608, 610, 611), (611, 610, 614, 615), (615, 614, 624, 625), (625, 624, 666, 669), (669, 666, 672, 673), (673, 672, 681, 683), (683, 681, 688, 689), (689, 688, 692, 693), (693, 692, 700, 701), (701, 700, 708, 709), (590, 591, 709, 708), (648, 32, 31, 95, 96, 639, 632, 628, 622, 616, 606, 600, 594, 590, 708, 700, 692, 688, 681, 672, 666, 624, 614, 610, 608, 720, 718, 714, 710, 704, 698, 676, 674, 664, 658, 656, 650), (130, 129, 163, 164, 649, 651, 657, 659, 665, 675, 677, 699, 705, 711, 715, 719, 721, 609, 611, 615, 625, 669, 673, 683, 689, 693, 701, 709, 591, 595, 601, 607, 617, 623, 629, 633, 638), (639, 96, 215, 216, 33, 32, 648, 644, 640, 618, 598, 592, 716, 712, 706, 702, 696, 686, 680, 660, 652, 642, 634, 630, 626, 620, 612, 604, 602, 596, 694, 690, 684, 678, 670, 667, 662, 654, 646, 636), (649, 164, 165, 217, 214, 130, 638, 637, 647, 655, 663, 668, 671, 679, 685, 691, 695, 597, 603, 605, 613, 621, 627, 631, 635, 643, 653, 661, 682, 687, 697, 703, 707, 713, 717, 593, 599, 619, 641, 645)])
_uv = me_cube_004.uv_layers.new(name='UVMap')
_uv.uv.foreach_set('vector', [0.375, 0.0, 0.625, 0.0, 0.625, 0.25, 0.375, 0.25, 0.375, 0.25, 0.625, 0.25, 0.625, 0.5, 0.375, 0.5, 0.375, 0.5, 0.625, 0.5, 0.625, 0.75, 0.375, 0.75, 0.375, 0.75, 0.625, 0.75, 0.625, 1.0, 0.375, 1.0, 0.125, 0.5, 0.375, 0.5, 0.375, 0.75, 0.125, 0.75, 0.625, 0.5, 0.875, 0.5, 0.875, 0.75, 0.625, 0.75, 0.0, 0.0, 0.0, 0.0, 0.0, 0.0, 0.0, 0.0, 0.0, 0.0, 0.0, 0.0, 0.0, 0.0, 0.0, 0.0, 0.0, 0.0, 0.0, 0.0, 0.0, 0.0, 0.0, 0.0, 0.0, 0.0, 0.0, 0.0, 0.0, 0.0, 0.0, 0.0, 0.0, 0.0, 0.0, 0.0, 0.0, 0.0, 0.0, 0.0, 0.0, 0.0, 0.0, 0.0, 0.0, 0.0, 0.0, 0.0, 0.0, 0.0, 0.0, 0.0, 0.0, 0.0, 0.0, 0.0, 0.0, 0.0, 0.0, 0.0, 0.0, 0.0, 0.0, 0.0, 0.0, 0.0, 0.0, 0.0, 0.0, 0.0, 0.0, 0.0, 0.0, 0.0, 0.0, 0.0, 0.0, 0.0, 0.0, 0.0, 0.0, 0.0, 0.0, 0.0, 0.0, 0.0, 0.0, 0.0, 0.0, 0.0, 0.0, 0.0, 0.0, 0.0, 0.0, 0.0, 0.0, 0.0, 0.0, 0.0, 0.0, 0.0, 0.0, 0.0, 0.0, 0.0, 0.0, 0.0, 0.0, 0.0, 0.0, 0.0, 0.0, 0.0, 0.0, 0.0, 0.0, 0.0, 0.0, 0.0, 0.0, 0.0, 0.0, 0.0, 0.0, 0.0, 0.0, 0.0, 0.0, 0.0, 0.0, 0.0, 0.0, 0.0, 0.0, 0.0, 0.0, 0.0, 0.0, 0.0, 0.0, 0.0, 0.0, 0.0, 0.0, 0.0, 0.0, 0.0, 0.0, 0.0, 0.0, 0.0, 0.0, 0.0, 0.0, 0.0, 0.0, 0.0, 0.0, 0.0, 0.0, 0.0, 0.0, 0.0, 0.0, 0.0, 0.0, 0.0, 0.0, 0.0, 0.0, 0.0, 0.0, 0.0, 0.0, 0.0, 0.0, 0.0, 0.0, 0.0, 0.0, 0.0, 0.0, 0.0, 0.0, 0.0, 0.0, 0.0, 0.0, 0.0, 0.0, 0.0, 0.0, 0.0, 0.0, 0.0, 0.0, 0.0, 0.0, 0.0, 0.0, 0.0, 0.0, 0.0, 0.0, 0.0, 0.0, 0.0, 0.0, 0.0, 0.0, 0.0, 0.0, 0.0, 0.0, 0.0, 0.0, 0.0, 0.0, 0.0, 0.0, 0.0, 0.0, 0.0, 0.0, 0.0, 0.0, 0.0, 0.0, 0.0, 0.0, 0.0, 0.0, 0.0, 0.0, 0.0, 0.0, 0.0, 0.0, 0.0, 0.0, 0.0, 0.0, 0.0, 0.0, 0.0, 0.0, 0.0, 0.0, 0.0, 0.0, 0.0, 0.0, 0.0, 0.0, 0.0, 0.0, 0.0, 0.0, 0.0, 0.0, 0.0, 0.0, 0.0, 0.0, 0.0, 0.0, 0.0, 0.0, 0.0, 0.0, 0.0, 0.0, 0.0, 0.0, 0.0, 0.0, 0.0, 0.0, 0.0, 0.0, 0.0, 0.0, 0.0, 0.0, 0.0, 0.0, 0.0, 0.0, 0.0, 0.0, 0.0, 0.0, 0.0, 0.0, 0.0, 0.0, 0.0, 0.0, 0.0, 0.0, 0.0, 0.0, 0.0, 0.0, 0.0, 0.0, 0.0, 0.0, 0.0, 0.0, 0.0, 0.0, 0.0, 0.0, 0.0, 0.0, 0.0, 0.0, 0.0, 0.0, 0.0, 0.0, 0.0, 0.0, 0.0, 0.0, 0.0, 0.0, 0.0, 0.0, 0.0, 0.0, 0.0, 0.0, 0.0, 0.0, 0.0, 0.0, 0.0, 0.0, 0.0, 0.0, 0.0, 0.0, 0.0, 0.0, 0.0, 0.0, 0.0, 0.0, 0.0, 0.0, 0.0, 0.0, 0.0, 0.0, 0.0, 0.0, 0.0, 0.0, 0.0, 0.0, 0.0, 0.0, 0.0, 0.0, 0.0, 0.0, 0.0, 0.0, 0.0, 0.0, 0.0, 0.0, 0.0, 0.0, 0.0, 0.0, 0.0, 0.0, 0.0, 0.0, 0.0, 0.0, 0.0, 0.0, 0.0, 0.0, 0.0, 0.0, 0.0, 0.0, 0.0, 0.0, 0.0, 0.0, 0.0, 0.0, 0.0, 0.0, 0.0, 0.0, 0.0, 0.0, 0.0, 0.0, 0.0, 0.0, 0.0, 0.0, 0.0, 0.0, 0.0, 0.0, 0.0, 0.0, 0.0, 0.0, 0.0, 0.0, 0.0, 0.0, 0.0, 0.0, 0.0, 0.0, 0.0, 0.0, 0.0, 0.0, 0.0, 0.0, 0.0, 0.0, 0.0, 0.0, 0.0, 0.0, 0.0, 0.0, 0.0, 0.0, 0.0, 0.0, 0.0, 0.0, 0.0, 0.0, 0.0, 0.0, 0.0, 0.0, 0.0, 0.0, 0.0, 0.0, 0.0, 0.0, 0.0, 0.0, 0.0, 0.0, 0.0, 0.0, 0.0, 0.0, 0.0, 0.0, 0.0, 0.0, 0.0, 0.0, 0.0, 0.0, 0.0, 0.0, 0.0, 0.0, 0.0, 0.0, 0.0, 0.0, 0.0, 0.0, 0.0, 0.0, 0.0, 0.0, 0.0, 0.0, 0.0, 0.0, 0.0, 0.0, 0.0, 0.0, 0.0, 0.0, 0.0, 0.0, 0.0, 0.0, 0.0, 0.0, 0.0, 0.0, 0.0, 0.0, 0.0, 0.0, 0.0, 0.0, 0.0, 0.0, 0.0, 0.0, 0.0, 0.0, 0.0, 0.0, 0.0, 0.0, 0.0, 0.0, 0.0, 0.0, 0.0, 0.0, 0.0, 0.0, 0.0, 0.0, 0.0, 0.0, 0.0, 0.0, 0.0, 0.0, 0.0, 0.0, 0.0, 0.0, 0.0, 0.0, 0.0, 0.0, 0.0, 0.0, 0.0, 0.0, 0.0, 0.0, 0.0, 0.0, 0.0, 0.0, 0.0, 0.0, 0.0, 0.0, 0.0, 0.0, 0.0, 0.0, 0.0, 0.0, 0.0, 0.0, 0.0, 0.0, 0.0, 0.0, 0.0, 0.0, 0.0, 0.0, 0.0, 0.0, 0.0, 0.0, 0.0, 0.0, 0.0, 0.0, 0.0, 0.0, 0.0, 0.0, 0.0, 0.0, 0.0, 0.0, 0.0, 0.0, 0.0, 0.0, 0.0, 0.0, 0.0, 0.0, 0.0, 0.0, 0.0, 0.0, 0.0, 0.0, 0.0, 0.0, 0.0, 0.0, 0.0, 0.0, 0.0, 0.0, 0.0, 0.0, 0.0, 0.0, 0.0, 0.0, 0.0, 0.0, 0.0, 0.0, 0.0, 0.0, 0.0, 0.0, 0.0, 0.0, 0.0, 0.0, 0.0, 0.0, 0.0, 0.0, 0.0, 0.0, 0.0, 0.0, 0.0, 0.0, 0.0, 0.0, 0.0, 0.0, 0.0, 0.0, 0.0, 0.0, 0.0, 0.0, 0.0, 0.0, 0.0, 0.0, 0.0, 0.0, 0.0, 0.0, 0.0, 0.0, 0.0, 0.0, 0.0, 0.0, 0.0, 0.0, 0.0, 0.0, 0.0, 0.0, 0.0, 0.0, 0.0, 0.0, 0.0, 0.0, 0.0, 0.0, 0.0, 0.0, 0.0, 0.0, 0.0, 0.0, 0.0, 0.0, 0.0, 0.0, 0.0, 0.0, 0.0, 0.0, 0.0, 0.0, 0.0, 0.0, 0.0, 0.0, 0.0, 0.0, 0.0, 0.0, 0.0, 0.0, 0.0, 0.0, 0.0, 0.0, 0.0, 0.0, 0.0, 0.0, 0.0, 0.0, 0.0, 0.0, 0.0, 0.0, 0.0, 0.0, 0.0, 0.0, 0.0, 0.0, 0.0, 0.0, 0.0, 0.0, 0.0, 0.0, 0.0, 0.0, 0.0, 0.0, 0.0, 0.0, 0.0, 0.0, 0.0, 0.0, 0.0, 0.0, 0.0, 0.0, 0.0, 0.0, 0.0, 0.0, 0.0, 0.0, 0.0, 0.0, 0.0, 0.0, 0.0, 0.0, 0.0, 0.0, 0.0, 0.0, 0.0, 0.0, 0.0, 0.0, 0.0, 0.0, 0.0, 0.0, 0.0, 0.0, 0.0, 0.0, 0.0, 0.0, 0.0, 0.0, 0.0, 0.0, 0.0, 0.0, 0.0, 0.0, 0.0, 0.0, 0.0, 0.0, 0.0, 0.0, 0.0, 0.0, 0.0, 0.0, 0.0, 0.0, 0.0, 0.0, 0.0, 0.0, 0.0, 0.0, 0.0, 0.0, 0.0, 0.0, 0.0, 0.0, 0.0, 0.0, 0.0, 0.0, 0.0, 0.0, 0.0, 0.0, 0.0, 0.0, 0.0, 0.0, 0.0, 0.0, 0.0, 0.0, 0.0, 0.0, 0.0, 0.0, 0.0, 0.0, 0.0, 0.0, 0.0, 0.0, 0.0, 0.0, 0.0, 0.0, 0.0, 0.0, 0.0, 0.0, 0.0, 0.0, 0.0, 0.0, 0.0, 0.0, 0.0, 0.0, 0.0, 0.0, 0.0, 0.0, 0.0, 0.0, 0.0, 0.0, 0.0, 0.0, 0.0, 0.0, 0.0, 0.0, 0.0, 0.0, 0.0, 0.0, 0.0, 0.0, 0.0, 0.0, 0.0, 0.0, 0.0, 0.0, 0.0, 0.0, 0.0, 0.0, 0.0, 0.0, 0.0, 0.0, 0.0, 0.0, 0.0, 0.0, 0.0, 0.0, 0.0, 0.0, 0.0, 0.0, 0.0, 0.0, 0.0, 0.0, 0.0, 0.0, 0.0, 0.0, 0.0, 0.0, 0.0, 0.0, 0.0, 0.0, 0.0, 0.0, 0.0, 0.0, 0.0, 0.0, 0.0, 0.0, 0.0, 0.0, 0.0, 0.0, 0.0, 0.0, 0.0, 0.0, 0.0, 0.0, 0.0, 0.0, 0.0, 0.0, 0.0, 0.0, 0.0, 0.0, 0.0, 0.0, 0.0, 0.0, 0.0, 0.0, 0.0, 0.0, 0.0, 0.0, 0.0, 0.0, 0.0, 0.0, 0.0, 0.0, 0.0, 0.0, 0.0, 0.0, 0.0, 0.0, 0.0, 0.0, 0.0, 0.0, 0.0, 0.0, 0.0, 0.0, 0.0, 0.0, 0.0, 0.0, 0.0, 0.0, 0.0, 0.0, 0.0, 0.0, 0.0, 0.0, 0.0, 0.0, 0.0, 0.0, 0.0, 0.0, 0.0, 0.0, 0.0, 0.0, 0.0, 0.0, 0.0, 0.0, 0.0, 0.0, 0.0, 0.0, 0.0, 0.0, 0.0, 0.0, 0.0, 0.0, 0.0, 0.0, 0.0, 0.0, 0.0, 0.0, 0.0, 0.0, 0.0, 0.0, 0.0, 0.0, 0.0, 0.0, 0.0, 0.0, 0.0, 0.0, 0.0, 0.0, 0.0, 0.0, 0.0, 0.0, 0.0, 0.0, 0.0, 0.0, 0.0, 0.0, 0.0, 0.0, 0.0, 0.0, 0.0, 0.0, 0.0, 0.0, 0.0, 0.0, 0.0, 0.0, 0.0, 0.0, 0.0, 0.0, 0.0, 0.0, 0.0, 0.0, 0.0, 0.0, 0.0, 0.0, 0.0, 0.0, 0.0, 0.0, 0.0, 0.0, 0.0, 0.0, 0.0, 0.0, 0.0, 0.0, 0.0, 0.0, 0.0, 0.0, 0.0, 0.0, 0.0, 0.0, 0.0, 0.0, 0.0, 0.0, 0.0, 0.0, 0.0, 0.0, 0.0, 0.0, 0.0, 0.0, 0.0, 0.0, 0.0, 0.0, 0.0, 0.0, 0.0, 0.0, 0.0, 0.0, 0.0, 0.0, 0.0, 0.0, 0.0, 0.0, 0.0, 0.0, 0.0, 0.0, 0.0, 0.0, 0.0, 0.0, 0.0, 0.0, 0.0, 0.0, 0.0, 0.0, 0.0, 0.0, 0.0, 0.0, 0.0, 0.0, 0.0, 0.0, 0.0, 0.0, 0.0, 0.0, 0.0, 0.0, 0.0, 0.0, 0.0, 0.0, 0.0, 0.0, 0.0, 0.0, 0.0, 0.0, 0.0, 0.0, 0.0, 0.0, 0.0, 0.0, 0.0, 0.0, 0.0, 0.0, 0.0, 0.0, 0.0, 0.0, 0.0, 0.0, 0.0, 0.0, 0.0, 0.0, 0.0, 0.0, 0.0, 0.0, 0.0, 0.0, 0.0, 0.0, 0.0, 0.0, 0.0, 0.0, 0.0, 0.0, 0.0, 0.0, 0.0, 0.0, 0.0, 0.0, 0.0, 0.0, 0.0, 0.0, 0.0, 0.0, 0.0, 0.0, 0.0, 0.0, 0.0, 0.0, 0.0, 0.0, 0.0, 0.0, 0.0, 0.0, 0.0, 0.0, 0.0, 0.0, 0.0, 0.0, 0.0, 0.0, 0.0, 0.0, 0.0, 0.0, 0.0, 0.0, 0.0, 0.0, 0.0, 0.0, 0.0, 0.0, 0.0, 0.0, 0.0, 0.0, 0.0, 0.4267, 0.25, 0.4721, 0.25, 0.4721, 0.2003, 0.4721, 0.0002533, 0.4721, 0.0, 0.4267, 0.0, 0.4267, 0.0002533, 0.4267, 0.2003, 0.4267, 1.0, 0.4267, 1.0, 0.4721, 1.0, 0.4721, 1.0, 0.4721, 0.25, 0.4721, 0.25, 0.4721, 0.25, 0.4267, 0.25, 0.4267, 0.25, 0.4267, 0.25, 0.4267, 0.75, 0.4267, 0.8148, 0.4267, 1.0, 0.4721, 1.0, 0.4721, 0.8148, 0.4721, 0.75, 0.4721, 1.0, 0.4267, 1.0, 0.4267, 1.0, 0.4721, 1.0, 0.0, 0.0, 0.0, 0.0, 0.0, 0.0, 0.0, 0.0, 0.0, 0.0, 0.0, 0.0, 0.0, 0.0, 0.0, 0.0, 0.0, 0.0, 0.0, 0.0, 0.0, 0.0, 0.0, 0.0, 0.0, 0.0, 0.0, 0.0, 0.0, 0.0, 0.0, 0.0, 0.0, 0.0, 0.0, 0.0, 0.0, 0.0, 0.0, 0.0, 0.0, 0.0, 0.0, 0.0, 0.0, 0.0, 0.0, 0.0, 0.0, 0.0, 0.0, 0.0, 0.0, 0.0, 0.0, 0.0, 0.0, 0.0, 0.0, 0.0, 0.0, 0.0, 0.0, 0.0, 0.0, 0.0, 0.0, 0.0, 0.0, 0.0, 0.0, 0.0, 0.5705, 0.03489, 0.5705, 0.1849, 0.625, 0.1849, 0.625, 0.03489, 0.625, 0.03489, 0.625, 0.1849, 0.625, 0.1849, 0.625, 0.03489, 0.8515, 0.5651, 0.795, 0.5651, 0.7407, 0.5651, 0.6875, 0.5651, 0.6343, 0.5651, 0.625, 0.5651, 0.625, 0.7151, 0.6343, 0.7151, 0.6875, 0.7151, 0.7407, 0.7151, 0.795, 0.7151, 0.8515, 0.7151, 0.875, 0.7151, 0.875, 0.5651, 0.625, 0.5651, 0.625, 0.5651, 0.625, 0.7151, 0.625, 0.7151, 0.0, 0.0, 0.0, 0.0, 0.0, 0.0, 0.0, 0.0, 0.0, 0.0, 0.0, 0.0, 0.0, 0.0, 0.0, 0.0, 0.0, 0.0, 0.0, 0.0, 0.0, 0.0, 0.0, 0.0, 0.0, 0.0, 0.0, 0.0, 0.0, 0.0, 0.0, 0.0, 0.0, 0.0, 0.0, 0.0, 0.0, 0.0, 0.0, 0.0, 0.0, 0.0, 0.0, 0.0, 0.0, 0.0, 0.0, 0.0, 0.0, 0.0, 0.0, 0.0, 0.0, 0.0, 0.0, 0.0, 0.0, 0.0, 0.0, 0.0, 0.0, 0.0, 0.0, 0.0, 0.0, 0.0, 0.0, 0.0, 0.0, 0.0, 0.0, 0.0, 0.0, 0.0, 0.0, 0.0, 0.0, 0.0, 0.0, 0.0, 0.0, 0.0, 0.0, 0.0, 0.0, 0.0, 0.0, 0.0, 0.0, 0.0, 0.0, 0.0, 0.0, 0.0, 0.0, 0.0, 0.0, 0.0, 0.0, 0.0, 0.0, 0.0, 0.0, 0.0, 0.0, 0.0, 0.0, 0.0, 0.0, 0.0, 0.0, 0.0, 0.0, 0.0, 0.0, 0.0, 0.0, 0.0, 0.0, 0.0, 0.0, 0.0, 0.0, 0.0, 0.0, 0.0, 0.0, 0.0, 0.4546, 0.4494, 0.4546, 0.4566, 0.4546, 0.5, 0.5546, 0.5, 0.5546, 0.4566, 0.5546, 0.4494, 0.0, 0.0, 0.0, 0.0, 0.0, 0.0, 0.0, 0.0, 0.0, 0.0, 0.0, 0.0, 0.0, 0.0, 0.0, 0.0, 0.0, 0.0, 0.0, 0.0, 0.0, 0.0, 0.0, 0.0, 0.0, 0.0, 0.0, 0.0, 0.0, 0.0, 0.0, 0.0, 0.0, 0.0, 0.0, 0.0, 0.0, 0.0, 0.0, 0.0, 0.0, 0.0, 0.0, 0.0, 0.0, 0.0, 0.0, 0.0, 0.0, 0.0, 0.0, 0.0, 0.0, 0.0, 0.0, 0.0, 0.0, 0.0, 0.0, 0.0, 0.0, 0.0, 0.0, 0.0, 0.0, 0.0, 0.0, 0.0, 0.0, 0.0, 0.0, 0.0, 0.0, 0.0, 0.0, 0.0, 0.0, 0.0, 0.0, 0.0, 0.0, 0.0, 0.0, 0.0, 0.0, 0.0, 0.0, 0.0, 0.0, 0.0, 0.0, 0.0, 0.0, 0.0, 0.0, 0.0, 0.0, 0.0, 0.0, 0.0, 0.0, 0.0, 0.0, 0.0, 0.0, 0.0, 0.0, 0.0, 0.0, 0.0, 0.0, 0.0, 0.0, 0.0, 0.0, 0.0, 0.0, 0.0, 0.0, 0.0, 0.0, 0.0, 0.0, 0.0, 0.0, 0.0, 0.0, 0.0, 0.0, 0.0, 0.0, 0.0, 0.0, 0.0, 0.0, 0.0, 0.0, 0.0, 0.0, 0.0, 0.0, 0.0, 0.0, 0.0, 0.0, 0.0, 0.0, 0.0, 0.0, 0.0, 0.0, 0.0, 0.0, 0.0, 0.0, 0.0, 0.0, 0.0, 0.0, 0.0, 0.0, 0.0, 0.0, 0.0, 0.0, 0.0, 0.0, 0.0, 0.0, 0.0, 0.0, 0.0, 0.0, 0.0, 0.0, 0.0, 0.0, 0.0, 0.0, 0.0, 0.0, 0.0, 0.0, 0.0, 0.0, 0.0, 0.0, 0.0, 0.0, 0.0, 0.0, 0.0, 0.0, 0.0, 0.0, 0.0, 0.0, 0.0, 0.0, 0.0, 0.0, 0.0, 0.0, 0.0, 0.0, 0.0, 0.0, 0.0, 0.0, 0.0, 0.0, 0.0, 0.0, 0.0, 0.0, 0.0, 0.0, 0.0, 0.0, 0.0, 0.0, 0.0, 0.0, 0.0, 0.0, 0.0, 0.0, 0.0, 0.0, 0.0, 0.0, 0.0, 0.0, 0.0, 0.0, 0.0, 0.0, 0.0, 0.0, 0.0, 0.0, 0.0, 0.0, 0.0, 0.0, 0.0, 0.0, 0.0, 0.0, 0.0, 0.0, 0.0, 0.0, 0.0, 0.0, 0.0, 0.0, 0.0, 0.0, 0.0, 0.0, 0.0, 0.0, 0.0, 0.0, 0.0, 0.0, 0.0, 0.0, 0.0, 0.0, 0.0, 0.0, 0.0, 0.0, 0.0, 0.0, 0.0, 0.0, 0.0, 0.0, 0.0, 0.0, 0.0, 0.0, 0.0, 0.0, 0.0, 0.0, 0.0, 0.0, 0.0, 0.0, 0.0, 0.0, 0.0, 0.0, 0.0, 0.0, 0.0, 0.0, 0.0, 0.0, 0.0, 0.5546, 0.602, 0.5546, 0.602, 0.5546, 0.5786, 0.5546, 0.5542, 0.5546, 0.5284, 0.5546, 0.5003, 0.5546, 0.5, 0.4546, 0.5, 0.4546, 0.5003, 0.4546, 0.5284, 0.4546, 0.5542, 0.4546, 0.5786, 0.4546, 0.602, 0.4546, 0.602, 0.0, 0.0, 0.0, 0.0, 0.0, 0.0, 0.0, 0.0, 0.0, 0.0, 0.0, 0.0, 0.0, 0.0, 0.0, 0.0, 0.0, 0.0, 0.0, 0.0, 0.0, 0.0, 0.0, 0.0, 0.0, 0.0, 0.0, 0.0, 0.0, 0.0, 0.0, 0.0, 0.0, 0.0, 0.0, 0.0, 0.0, 0.0, 0.0, 0.0, 0.0, 0.0, 0.0, 0.0, 0.0, 0.0, 0.0, 0.0, 0.0, 0.0, 0.0, 0.0, 0.0, 0.0, 0.0, 0.0, 0.0, 0.0, 0.0, 0.0, 0.0, 0.0, 0.0, 0.0, 0.0, 0.0, 0.0, 0.0, 0.0, 0.0, 0.0, 0.0, 0.0, 0.0, 0.0, 0.0, 0.0, 0.0, 0.0, 0.0, 0.0, 0.0, 0.0, 0.0, 0.0, 0.0, 0.0, 0.0, 0.0, 0.0, 0.0, 0.0, 0.0, 0.0, 0.0, 0.0, 0.0, 0.0, 0.0, 0.0, 0.0, 0.0, 0.0, 0.0, 0.0, 0.0, 0.0, 0.0, 0.0, 0.0, 0.0, 0.0, 0.0, 0.0, 0.0, 0.0, 0.0, 0.0, 0.0, 0.0, 0.0, 0.0, 0.0, 0.0, 0.0, 0.0, 0.0, 0.0, 0.0, 0.0, 0.0, 0.0, 0.0, 0.0, 0.0, 0.0, 0.0, 0.0, 0.0, 0.0, 0.0, 0.0, 0.0, 0.0, 0.0, 0.0, 0.0, 0.0, 0.0, 0.0, 0.0, 0.0, 0.0, 0.0, 0.0, 0.0, 0.0, 0.0, 0.0, 0.0, 0.0, 0.0, 0.0, 0.0, 0.625, 0.7151, 0.625, 0.7151, 0.625, 0.7151, 0.625, 0.5651, 0.625, 0.5651, 0.625, 0.5651, 0.625, 0.5651, 0.625, 0.7151, 0.625, 0.5651, 0.625, 0.5651, 0.625, 0.7151, 0.625, 0.7151, 0.0, 0.0, 0.0, 0.0, 0.0, 0.0, 0.0, 0.0, 0.0, 0.0, 0.0, 0.0, 0.0, 0.0, 0.0, 0.0, 0.0, 0.0, 0.0, 0.0, 0.0, 0.0, 0.0, 0.0, 0.0, 0.0, 0.0, 0.0, 0.0, 0.0, 0.0, 0.0, 0.0, 0.0, 0.0, 0.0, 0.0, 0.0, 0.0, 0.0, 0.0, 0.0, 0.0, 0.0, 0.0, 0.0, 0.0, 0.0, 0.0, 0.0, 0.0, 0.0, 0.0, 0.0, 0.0, 0.0, 0.0, 0.0, 0.0, 0.0, 0.0, 0.0, 0.0, 0.0, 0.625, 0.7151, 0.625, 0.5651, 0.6233, 0.5651, 0.6233, 0.7151, 0.0, 0.0, 0.0, 0.0, 0.0, 0.0, 0.0, 0.0, 0.0, 0.0, 0.0, 0.0, 0.0, 0.0, 0.0, 0.0, 0.0, 0.0, 0.0, 0.0, 0.0, 0.0, 0.0, 0.0, 0.0, 0.0, 0.0, 0.0, 0.0, 0.0, 0.0, 0.0, 0.0, 0.0, 0.0, 0.0, 0.0, 0.0, 0.0, 0.0, 0.0, 0.0, 0.0, 0.0, 0.0, 0.0, 0.0, 0.0, 1.0, 0.9763, 1.0, 0.9463, 0.9844, 0.9463, 0.9844, 0.9763, 0.9844, 0.9763, 0.9844, 0.9463, 0.9687, 0.9463, 0.9688, 0.9763, 0.9688, 0.9763, 0.9688, 0.9463, 0.9531, 0.9463, 0.9531, 0.9763, 0.9531, 0.9763, 0.9531, 0.9463, 0.9375, 0.9463, 0.9375, 0.9763, 0.9375, 0.9763, 0.9375, 0.9463, 0.9219, 0.9463, 0.9219, 0.9763, 0.9219, 0.9763, 0.9219, 0.9463, 0.9062, 0.9463, 0.9062, 0.9763, 0.9062, 0.9763, 0.9062, 0.9463, 0.8906, 0.9463, 0.8906, 0.9763, 0.8906, 0.9763, 0.8906, 0.9463, 0.875, 0.9463, 0.875, 0.9763, 0.875, 0.9463, 0.8594, 0.9463, 0.8594, 0.9763, 0.875, 0.9763, 0.875, 0.9763, 0.875, 0.9463, 0.8594, 0.9763, 0.8594, 0.9463, 0.8438, 0.9463, 0.8438, 0.9763, 0.8438, 0.9763, 0.8438, 0.9463, 0.8281, 0.9463, 0.8281, 0.9763, 0.8281, 0.9763, 0.8281, 0.9463, 0.8125, 0.9463, 0.8125, 0.9763, 0.7969, 0.9463, 0.7969, 0.9763, 0.8125, 0.9763, 0.8125, 0.9463, 0.7969, 0.9763, 0.7969, 0.9463, 0.7813, 0.9463, 0.7812, 0.9763, 0.7812, 0.9463, 0.7656, 0.9463, 0.7656, 0.9763, 0.7812, 0.9763, 0.7656, 0.9463, 0.75, 0.9463, 0.75, 0.9763, 0.7656, 0.9763, 0.75, 0.9463, 0.7344, 0.9463, 0.7344, 0.9763, 0.75, 0.9763, 0.7187, 0.9463, 0.7188, 0.9763, 0.7344, 0.9763, 0.7344, 0.9463, 0.7188, 0.9463, 0.7031, 0.9463, 0.7031, 0.9763, 0.7188, 0.9763, 0.7031, 0.9463, 0.6875, 0.9463, 0.6875, 0.9763, 0.7031, 0.9763, 0.6875, 0.9463, 0.6719, 0.9463, 0.6719, 0.9763, 0.6875, 0.9763, 0.6719, 0.9463, 0.6562, 0.9463, 0.6562, 0.9763, 0.6719, 0.9763, 0.6562, 0.9463, 0.6406, 0.9463, 0.6406, 0.9763, 0.6562, 0.9763, 0.6406, 0.9463, 0.625, 0.9463, 0.625, 0.9763, 0.6406, 0.9763, 0.625, 0.9463, 0.6094, 0.9463, 0.6094, 0.9763, 0.625, 0.9763, 0.6094, 0.9463, 0.5938, 0.9463, 0.5938, 0.9763, 0.6094, 0.9763, 0.5938, 0.9463, 0.5781, 0.9463, 0.5781, 0.9763, 0.5938, 0.9763, 0.5781, 0.9463, 0.5625, 0.9463, 0.5625, 0.9763, 0.5781, 0.9763, 0.5625, 0.9463, 0.5469, 0.9463, 0.5469, 0.9763, 0.5625, 0.9763, 0.5469, 0.9463, 0.5312, 0.9463, 0.5312, 0.9763, 0.5469, 0.9763, 0.5312, 0.9463, 0.5156, 0.9463, 0.5156, 0.9763, 0.5312, 0.9763, 0.5, 0.9463, 0.5, 0.9763, 0.5156, 0.9763, 0.5156, 0.9463, 0.5, 0.9463, 0.4844, 0.9463, 0.4844, 0.9763, 0.5, 0.9763, 0.4844, 0.9463, 0.4688, 0.9463, 0.4687, 0.9763, 0.4844, 0.9763, 0.4688, 0.9463, 0.4531, 0.9463, 0.4531, 0.9763, 0.4688, 0.9763, 0.4375, 0.9463, 0.4375, 0.9763, 0.4531, 0.9763, 0.4531, 0.9463, 0.4375, 0.9463, 0.4219, 0.9463, 0.4219, 0.9763, 0.4375, 0.9763, 0.4219, 0.9463, 0.4062, 0.9463, 0.4062, 0.9763, 0.4219, 0.9763, 0.4062, 0.9463, 0.3906, 0.9463, 0.3906, 0.9763, 0.4062, 0.9763, 0.375, 0.9463, 0.375, 0.9463, 0.375, 0.9763, 0.375, 0.9763, 0.3906, 0.9763, 0.3906, 0.9463, 0.375, 0.9463, 0.3594, 0.9463, 0.3594, 0.9763, 0.375, 0.9763, 0.3594, 0.9463, 0.3438, 0.9463, 0.3438, 0.9763, 0.3594, 0.9763, 0.3438, 0.9463, 0.3281, 0.9463, 0.3281, 0.9763, 0.3438, 0.9763, 0.3281, 0.9463, 0.3125, 0.9463, 0.3125, 0.9763, 0.3281, 0.9763, 0.3125, 0.9463, 0.2969, 0.9463, 0.2969, 0.9763, 0.3125, 0.9763, 0.2969, 0.9463, 0.2812, 0.9463, 0.2812, 0.9763, 0.2969, 0.9763, 0.2812, 0.9763, 0.2812, 0.9463, 0.2656, 0.9463, 0.2656, 0.9763, 0.2656, 0.9763, 0.2656, 0.9463, 0.25, 0.9463, 0.25, 0.9763, 0.25, 0.9763, 0.25, 0.9463, 0.2344, 0.9463, 0.2344, 0.9763, 0.2344, 0.9763, 0.2344, 0.9463, 0.2188, 0.9463, 0.2187, 0.9763, 0.2188, 0.9763, 0.2188, 0.9463, 0.2031, 0.9463, 0.2031, 0.9763, 0.2031, 0.9763, 0.2031, 0.9463, 0.1875, 0.9463, 0.1875, 0.9763, 0.1875, 0.9763, 0.1875, 0.9463, 0.1719, 0.9463, 0.1719, 0.9763, 0.1719, 0.9763, 0.1719, 0.9463, 0.1562, 0.9463, 0.1563, 0.9763, 0.1562, 0.9763, 0.1562, 0.9463, 0.1406, 0.9463, 0.1406, 0.9763, 0.1406, 0.9763, 0.1406, 0.9463, 0.125, 0.9463, 0.125, 0.9763, 0.125, 0.9763, 0.125, 0.9463, 0.1094, 0.9463, 0.1094, 0.9763, 0.1094, 0.9763, 0.1094, 0.9463, 0.09375, 0.9463, 0.09375, 0.9763, 0.09375, 0.9763, 0.09375, 0.9463, 0.07812, 0.9463, 0.07813, 0.9763, 0.07812, 0.9763, 0.07812, 0.9463, 0.0625, 0.9463, 0.0625, 0.9763, 0.0625, 0.9763, 0.0625, 0.9463, 0.04688, 0.9463, 0.04688, 0.9763, 0.04688, 0.9763, 0.04688, 0.9463, 0.03125, 0.9463, 0.03125, 0.9763, 0.03125, 0.9763, 0.03125, 0.9463, 0.01562, 0.9463, 0.01562, 0.9763, 0.01562, 0.9763, 0.01562, 0.9463, 0.0, 0.9463, 0.0, 0.9763, 0.0, 0.0, 0.0, 0.0, 0.0, 0.0, 0.0, 0.0, 0.0, 0.0, 0.0, 0.0, 0.0, 0.0, 0.0, 0.0, 0.0, 0.0, 0.0, 0.0, 0.0, 0.0, 0.0, 0.0, 0.0, 0.0, 0.0, 0.0, 0.0, 0.0, 0.0, 0.0, 0.0, 0.0, 0.0, 0.0, 0.0, 0.0, 0.0, 0.0, 0.0, 0.0, 0.0, 0.0, 0.0, 0.0, 0.0, 0.0, 0.0, 0.0, 0.0, 0.0, 0.0, 0.0, 0.0, 0.0, 0.0, 0.0, 0.0, 0.0, 0.0, 0.0, 0.0, 0.0, 0.0, 0.0, 0.0, 0.0, 0.0, 0.0, 0.0, 0.0, 0.0, 0.0, 0.0, 0.0, 0.0, 0.0, 0.0, 0.0, 0.0, 0.0, 0.0, 0.0, 0.0, 0.0, 0.0, 0.0, 0.0, 0.0, 0.0, 0.0, 0.0, 0.0, 0.0, 0.0, 0.0, 0.0, 0.0, 0.0, 0.0, 0.0, 0.0, 0.0, 0.0, 0.0, 0.0, 0.0, 0.0, 0.0, 0.0, 0.0, 0.0, 0.0, 0.0, 0.0, 0.0, 0.0, 0.0, 0.0, 0.0, 0.0, 0.0, 0.0, 0.0, 0.0, 0.0, 0.0, 0.0, 0.0, 0.0, 0.0, 0.0, 0.0, 0.0, 0.0, 0.0, 0.0, 0.0, 0.0, 0.0, 0.0, 0.0, 0.0, 0.0, 0.0, 0.0, 0.0, 0.0, 0.0, 0.0, 0.0, 0.0, 0.0, 0.0, 0.0, 0.0, 0.0, 0.0, 0.0, 0.0, 0.0, 0.0, 0.0, 0.0, 0.0, 0.0, 0.0, 0.0, 0.0, 0.0, 0.0, 0.0, 0.0, 0.0, 0.0, 0.0, 0.0, 0.0, 0.0, 0.0, 0.0, 0.0, 0.0, 0.0, 0.0, 0.0, 0.0, 0.0, 0.0, 0.0, 0.0, 0.0, 0.0, 0.0, 0.0, 0.0, 0.0, 0.0, 0.0, 0.0, 0.0, 0.0, 0.0, 0.0, 0.0, 0.0, 0.0, 0.0, 0.0, 0.0, 0.0, 0.0, 0.0, 0.0, 0.0, 0.0, 0.0, 0.0, 0.0, 0.0, 0.0, 0.0, 0.0, 0.0, 0.0, 0.0, 0.0, 0.0, 0.0, 0.0, 0.0, 0.0, 0.0, 0.0, 0.0, 0.0, 0.0, 0.0, 0.0, 0.0, 0.0, 0.0, 0.0, 0.0, 0.0, 0.0, 0.0, 0.0, 0.0, 0.0, 0.0, 0.0, 0.0, 0.0, 0.0, 0.0, 0.0, 0.0, 0.0, 0.0, 0.0, 0.0, 0.0, 0.0, 0.0, 0.0, 0.0, 0.0, 0.0, 0.0, 0.0, 0.0, 0.0, 0.0, 0.0, 0.0, 0.0, 0.0, 0.0, 0.0, 0.0, 0.0, 0.0, 0.0, 0.0, 0.0, 0.0, 0.0, 0.0, 0.0, 0.0, 0.0, 0.0, 0.0, 0.0, 0.0, 0.0, 0.0, 0.0, 0.0, 0.0, 0.0, 0.0, 0.0, 0.0, 0.0, 0.0, 0.0, 0.0, 0.0, 0.0, 0.0, 0.0, 0.0, 0.0, 1.0, 0.9763, 1.0, 0.9463, 0.9844, 0.9463, 0.9844, 0.9763, 0.9844, 0.9763, 0.9844, 0.9463, 0.9687, 0.9463, 0.9688, 0.9763, 0.9688, 0.9763, 0.9688, 0.9463, 0.9531, 0.9463, 0.9531, 0.9763, 0.9531, 0.9763, 0.9531, 0.9463, 0.9375, 0.9463, 0.9375, 0.9763, 0.9375, 0.9763, 0.9375, 0.9463, 0.9219, 0.9463, 0.9219, 0.9763, 0.9219, 0.9763, 0.9219, 0.9463, 0.9062, 0.9463, 0.9062, 0.9763, 0.9062, 0.9763, 0.9062, 0.9463, 0.8906, 0.9463, 0.8906, 0.9763, 0.8906, 0.9763, 0.8906, 0.9463, 0.875, 0.9463, 0.875, 0.9763, 0.875, 0.9763, 0.875, 0.9463, 0.8594, 0.9463, 0.8594, 0.9763, 0.8594, 0.9763, 0.8594, 0.9463, 0.8438, 0.9463, 0.8438, 0.9763, 0.8438, 0.9763, 0.8438, 0.9463, 0.8281, 0.9463, 0.8281, 0.9763, 0.8281, 0.9763, 0.8281, 0.9463, 0.8125, 0.9463, 0.8125, 0.9763, 0.8125, 0.9763, 0.8125, 0.9463, 0.7969, 0.9463, 0.7969, 0.9763, 0.7969, 0.9763, 0.7969, 0.9463, 0.7813, 0.9463, 0.7812, 0.9763, 0.7812, 0.9463, 0.7656, 0.9463, 0.7656, 0.9763, 0.7812, 0.9763, 0.7656, 0.9463, 0.75, 0.9463, 0.75, 0.9763, 0.7656, 0.9763, 0.75, 0.9463, 0.7344, 0.9463, 0.7344, 0.9763, 0.75, 0.9763, 0.7187, 0.9463, 0.7188, 0.9763, 0.7344, 0.9763, 0.7344, 0.9463, 0.7188, 0.9463, 0.7031, 0.9463, 0.7031, 0.9763, 0.7188, 0.9763, 0.7031, 0.9463, 0.6875, 0.9463, 0.6875, 0.9763, 0.7031, 0.9763, 0.6875, 0.9463, 0.6719, 0.9463, 0.6719, 0.9763, 0.6875, 0.9763, 0.6719, 0.9463, 0.6562, 0.9463, 0.6562, 0.9763, 0.6719, 0.9763, 0.6562, 0.9463, 0.6406, 0.9463, 0.6406, 0.9763, 0.6562, 0.9763, 0.6406, 0.9463, 0.625, 0.9463, 0.625, 0.9763, 0.6406, 0.9763, 0.625, 0.9463, 0.625, 0.9463, 0.6094, 0.9463, 0.6094, 0.9763, 0.625, 0.9763, 0.625, 0.9763, 0.6094, 0.9463, 0.5938, 0.9463, 0.5938, 0.9763, 0.6094, 0.9763, 0.5938, 0.9463, 0.5781, 0.9463, 0.5781, 0.9763, 0.5938, 0.9763, 0.5781, 0.9463, 0.5625, 0.9463, 0.5625, 0.9763, 0.5781, 0.9763, 0.5625, 0.9463, 0.5469, 0.9463, 0.5469, 0.9763, 0.5625, 0.9763, 0.5469, 0.9463, 0.5312, 0.9463, 0.5312, 0.9763, 0.5469, 0.9763, 0.5312, 0.9463, 0.5156, 0.9463, 0.5156, 0.9763, 0.5312, 0.9763, 0.5156, 0.9463, 0.5, 0.9463, 0.5, 0.9763, 0.5156, 0.9763, 0.4844, 0.9463, 0.4844, 0.9763, 0.5, 0.9763, 0.5, 0.9463, 0.4844, 0.9463, 0.4688, 0.9463, 0.4687, 0.9763, 0.4844, 0.9763, 0.4688, 0.9463, 0.4531, 0.9463, 0.4531, 0.9763, 0.4688, 0.9763, 0.4375, 0.9463, 0.4375, 0.9763, 0.4531, 0.9763, 0.4531, 0.9463, 0.4375, 0.9463, 0.4219, 0.9463, 0.4219, 0.9763, 0.4375, 0.9763, 0.4219, 0.9463, 0.4062, 0.9463, 0.4062, 0.9763, 0.4219, 0.9763, 0.4062, 0.9463, 0.3906, 0.9463, 0.3906, 0.9763, 0.4062, 0.9763, 0.3906, 0.9463, 0.375, 0.9463, 0.375, 0.9763, 0.3906, 0.9763, 0.375, 0.9463, 0.3594, 0.9463, 0.3594, 0.9763, 0.375, 0.9763, 0.3594, 0.9463, 0.3438, 0.9463, 0.3438, 0.9763, 0.3594, 0.9763, 0.3438, 0.9463, 0.3281, 0.9463, 0.3281, 0.9763, 0.3438, 0.9763, 0.3281, 0.9463, 0.3125, 0.9463, 0.3125, 0.9763, 0.3281, 0.9763, 0.3125, 0.9463, 0.2969, 0.9463, 0.2969, 0.9763, 0.3125, 0.9763, 0.2969, 0.9463, 0.2812, 0.9463, 0.2812, 0.9763, 0.2969, 0.9763, 0.2812, 0.9763, 0.2812, 0.9463, 0.2656, 0.9463, 0.2656, 0.9763, 0.2656, 0.9763, 0.2656, 0.9463, 0.25, 0.9463, 0.25, 0.9763, 0.25, 0.9763, 0.25, 0.9463, 0.2344, 0.9463, 0.2344, 0.9763, 0.2344, 0.9763, 0.2344, 0.9463, 0.2188, 0.9463, 0.2187, 0.9763, 0.2188, 0.9763, 0.2188, 0.9463, 0.2031, 0.9463, 0.2031, 0.9763, 0.2031, 0.9763, 0.2031, 0.9463, 0.1875, 0.9463, 0.1875, 0.9763, 0.1875, 0.9763, 0.1875, 0.9463, 0.1719, 0.9463, 0.1719, 0.9763, 0.1719, 0.9763, 0.1719, 0.9463, 0.1562, 0.9463, 0.1563, 0.9763, 0.1562, 0.9763, 0.1562, 0.9463, 0.1406, 0.9463, 0.1406, 0.9763, 0.125, 0.9463, 0.125, 0.9763, 0.125, 0.9763, 0.1406, 0.9763, 0.1406, 0.9463, 0.125, 0.9463, 0.125, 0.9763, 0.125, 0.9463, 0.1094, 0.9463, 0.1094, 0.9763, 0.1094, 0.9763, 0.1094, 0.9463, 0.09375, 0.9463, 0.09375, 0.9763, 0.09375, 0.9763, 0.09375, 0.9463, 0.07812, 0.9463, 0.07813, 0.9763, 0.07812, 0.9763, 0.07812, 0.9463, 0.0625, 0.9463, 0.0625, 0.9763, 0.0625, 0.9763, 0.0625, 0.9463, 0.04688, 0.9463, 0.04688, 0.9763, 0.04688, 0.9763, 0.04688, 0.9463, 0.03125, 0.9463, 0.03125, 0.9763, 0.03125, 0.9763, 0.03125, 0.9463, 0.01562, 0.9463, 0.01562, 0.9763, 0.01562, 0.9763, 0.01562, 0.9463, 0.0, 0.9463, 0.0, 0.9763, 0.0, 0.0, 0.0, 0.0, 0.0, 0.0, 0.0, 0.0, 0.0, 0.0, 0.0, 0.0, 0.0, 0.0, 0.0, 0.0, 0.0, 0.0, 0.0, 0.0, 0.0, 0.0, 0.0, 0.0, 0.0, 0.0, 0.0, 0.0, 0.0, 0.0, 0.0, 0.0, 0.0, 0.0, 0.0, 0.0, 0.0, 0.0, 0.0, 0.0, 0.0, 0.0, 0.0, 0.0, 0.0, 0.0, 0.0, 0.0, 0.0, 0.0, 0.0, 0.0, 0.0, 0.0, 0.0, 0.0, 0.0, 0.0, 0.0, 0.0, 0.0, 0.0, 0.0, 0.0, 0.0, 0.0, 0.0, 0.0, 0.0, 0.0, 0.0, 0.0, 0.0, 0.0, 0.0, 0.0, 0.0, 0.0, 0.0, 0.0, 0.0, 0.0, 0.0, 0.0, 0.0, 0.0, 0.0, 0.0, 0.0, 0.0, 0.0, 0.0, 0.0, 0.0, 0.0, 0.0, 0.0, 0.0, 0.0, 0.0, 0.0, 0.0, 0.0, 0.0, 0.0, 0.0, 0.0, 0.0, 0.0, 0.0, 0.0, 0.0, 0.0, 0.0, 0.0, 0.0, 0.0, 0.0, 0.0, 0.0, 0.0, 0.0, 0.0, 0.0, 0.0, 0.0, 0.0, 0.0, 0.0, 0.0, 0.0, 0.0, 0.0, 0.0, 0.0, 0.0, 0.0, 0.0, 0.0, 0.0, 0.0, 0.0, 0.0, 0.0, 0.0, 0.0, 0.0, 0.0, 0.0, 0.0, 0.0, 0.0, 0.0, 0.0, 0.0, 0.0, 0.0, 0.0, 0.0, 0.0, 0.0, 0.0, 0.0, 0.0, 0.0, 0.0, 0.0, 0.0, 0.0, 0.0, 0.0, 0.0, 0.0, 0.0, 0.0, 0.0, 0.0, 0.0, 0.0, 0.0, 0.0, 0.0, 0.0, 0.0, 0.0, 0.0, 0.0, 0.0, 0.0, 0.0, 0.0, 0.0, 0.0, 0.0, 0.0, 0.0, 0.0, 0.0, 0.0, 0.0, 0.0, 0.0, 0.0, 0.0, 0.0, 0.0, 0.0, 0.0, 0.0, 0.0, 0.0, 0.0, 0.0, 0.0, 0.0, 0.0, 0.0, 0.0, 0.0, 0.0, 0.0, 0.0, 0.0, 0.0, 0.0, 0.0, 0.0, 0.0, 0.0, 0.0, 0.0, 0.0, 0.0, 0.0, 0.0, 0.0, 0.0, 0.0, 0.0, 0.0, 0.0, 0.0, 0.0, 0.0, 0.0, 0.0, 0.0, 0.0, 0.0, 0.0, 0.0, 0.0, 0.0, 0.0, 0.0, 0.0, 0.0, 0.0, 0.0, 0.0, 0.0, 0.0, 0.0, 0.0, 0.0, 0.0, 0.0, 0.0, 0.0, 0.0, 0.0, 0.0, 0.0, 0.0, 0.0, 0.0, 0.0, 0.0, 0.0, 0.0, 0.0, 0.0, 0.0, 0.0, 0.0, 0.0, 0.0, 0.0, 0.0, 0.0, 0.0, 0.0, 0.0, 0.0, 0.0, 0.0, 0.0, 0.0, 0.0, 0.0, 0.0, 0.0, 0.0, 0.0, 1.0, 0.9763, 1.0, 0.9463, 0.9844, 0.9463, 0.9844, 0.9763, 0.9844, 0.9763, 0.9844, 0.9463, 0.9687, 0.9463, 0.9688, 0.9763, 0.9688, 0.9763, 0.9688, 0.9463, 0.9531, 0.9463, 0.9531, 0.9763, 0.9531, 0.9763, 0.9531, 0.9463, 0.9375, 0.9463, 0.9375, 0.9763, 0.9375, 0.9763, 0.9375, 0.9463, 0.9219, 0.9463, 0.9219, 0.9763, 0.9219, 0.9763, 0.9219, 0.9463, 0.9062, 0.9463, 0.9062, 0.9763, 0.9062, 0.9763, 0.9062, 0.9463, 0.8906, 0.9463, 0.8906, 0.9763, 0.875, 0.9463, 0.875, 0.9763, 0.875, 0.9763, 0.8906, 0.9763, 0.8906, 0.9463, 0.875, 0.9463, 0.875, 0.9763, 0.875, 0.9463, 0.8594, 0.9463, 0.8594, 0.9763, 0.8594, 0.9763, 0.8594, 0.9463, 0.8438, 0.9463, 0.8438, 0.9763, 0.8438, 0.9763, 0.8438, 0.9463, 0.8281, 0.9463, 0.8281, 0.9763, 0.8281, 0.9763, 0.8281, 0.9463, 0.8125, 0.9463, 0.8125, 0.9763, 0.8125, 0.9763, 0.8125, 0.9463, 0.7969, 0.9463, 0.7969, 0.9763, 0.7969, 0.9763, 0.7969, 0.9463, 0.7813, 0.9463, 0.7812, 0.9763, 0.7812, 0.9463, 0.7656, 0.9463, 0.7656, 0.9763, 0.7812, 0.9763, 0.7656, 0.9463, 0.75, 0.9463, 0.75, 0.9763, 0.7656, 0.9763, 0.75, 0.9463, 0.7344, 0.9463, 0.7344, 0.9763, 0.75, 0.9763, 0.7187, 0.9463, 0.7188, 0.9763, 0.7344, 0.9763, 0.7344, 0.9463, 0.7188, 0.9463, 0.7031, 0.9463, 0.7031, 0.9763, 0.7188, 0.9763, 0.7031, 0.9463, 0.6875, 0.9463, 0.6875, 0.9763, 0.7031, 0.9763, 0.6875, 0.9463, 0.6719, 0.9463, 0.6719, 0.9763, 0.6875, 0.9763, 0.6719, 0.9463, 0.6562, 0.9463, 0.6562, 0.9763, 0.6719, 0.9763, 0.6562, 0.9463, 0.6406, 0.9463, 0.6406, 0.9763, 0.6562, 0.9763, 0.6406, 0.9463, 0.625, 0.9463, 0.625, 0.9763, 0.6406, 0.9763, 0.625, 0.9463, 0.6094, 0.9463, 0.6094, 0.9763, 0.625, 0.9763, 0.6094, 0.9463, 0.5938, 0.9463, 0.5938, 0.9763, 0.6094, 0.9763, 0.5938, 0.9463, 0.5781, 0.9463, 0.5781, 0.9763, 0.5938, 0.9763, 0.5781, 0.9463, 0.5625, 0.9463, 0.5625, 0.9763, 0.5781, 0.9763, 0.5625, 0.9463, 0.5469, 0.9463, 0.5469, 0.9763, 0.5625, 0.9763, 0.5469, 0.9463, 0.5312, 0.9463, 0.5312, 0.9763, 0.5469, 0.9763, 0.5312, 0.9463, 0.5156, 0.9463, 0.5156, 0.9763, 0.5312, 0.9763, 0.5156, 0.9463, 0.5, 0.9463, 0.5, 0.9763, 0.5156, 0.9763, 0.5, 0.9463, 0.4844, 0.9463, 0.4844, 0.9763, 0.5, 0.9763, 0.4844, 0.9463, 0.4688, 0.9463, 0.4687, 0.9763, 0.4844, 0.9763, 0.4688, 0.9463, 0.4531, 0.9463, 0.4531, 0.9763, 0.4688, 0.9763, 0.4375, 0.9463, 0.4375, 0.9763, 0.4531, 0.9763, 0.4531, 0.9463, 0.4375, 0.9463, 0.4219, 0.9463, 0.4219, 0.9763, 0.4375, 0.9763, 0.4219, 0.9463, 0.4062, 0.9463, 0.4062, 0.9763, 0.4219, 0.9763, 0.4062, 0.9463, 0.3906, 0.9463, 0.3906, 0.9763, 0.4062, 0.9763, 0.3906, 0.9463, 0.375, 0.9463, 0.375, 0.9763, 0.3906, 0.9763, 0.375, 0.9463, 0.375, 0.9463, 0.3594, 0.9463, 0.3594, 0.9763, 0.375, 0.9763, 0.375, 0.9763, 0.3594, 0.9463, 0.3438, 0.9463, 0.3438, 0.9763, 0.3594, 0.9763, 0.3438, 0.9463, 0.3281, 0.9463, 0.3281, 0.9763, 0.3438, 0.9763, 0.3281, 0.9463, 0.3125, 0.9463, 0.3125, 0.9763, 0.3281, 0.9763, 0.3125, 0.9463, 0.2969, 0.9463, 0.2969, 0.9763, 0.3125, 0.9763, 0.2969, 0.9463, 0.2812, 0.9463, 0.2812, 0.9763, 0.2969, 0.9763, 0.2812, 0.9763, 0.2812, 0.9463, 0.2656, 0.9463, 0.2656, 0.9763, 0.2656, 0.9763, 0.2656, 0.9463, 0.25, 0.9463, 0.25, 0.9763, 0.25, 0.9763, 0.25, 0.9463, 0.2344, 0.9463, 0.2344, 0.9763, 0.2344, 0.9763, 0.2344, 0.9463, 0.2188, 0.9463, 0.2187, 0.9763, 0.2188, 0.9763, 0.2188, 0.9463, 0.2031, 0.9463, 0.2031, 0.9763, 0.2031, 0.9763, 0.2031, 0.9463, 0.1875, 0.9463, 0.1875, 0.9763, 0.1875, 0.9763, 0.1875, 0.9463, 0.1719, 0.9463, 0.1719, 0.9763, 0.1719, 0.9763, 0.1719, 0.9463, 0.1562, 0.9463, 0.1563, 0.9763, 0.1562, 0.9763, 0.1562, 0.9463, 0.1406, 0.9463, 0.1406, 0.9763, 0.1406, 0.9763, 0.1406, 0.9463, 0.125, 0.9463, 0.125, 0.9763, 0.125, 0.9763, 0.125, 0.9463, 0.1094, 0.9463, 0.1094, 0.9763, 0.1094, 0.9763, 0.1094, 0.9463, 0.09375, 0.9463, 0.09375, 0.9763, 0.09375, 0.9763, 0.09375, 0.9463, 0.07812, 0.9463, 0.07813, 0.9763, 0.07812, 0.9763, 0.07812, 0.9463, 0.0625, 0.9463, 0.0625, 0.9763, 0.0625, 0.9763, 0.0625, 0.9463, 0.04688, 0.9463, 0.04688, 0.9763, 0.04688, 0.9763, 0.04688, 0.9463, 0.03125, 0.9463, 0.03125, 0.9763, 0.03125, 0.9763, 0.03125, 0.9463, 0.01562, 0.9463, 0.01562, 0.9763, 0.0, 0.9463, 0.0, 0.9763, 0.01562, 0.9763, 0.01562, 0.9463, 0.0, 0.0, 0.0, 0.0, 0.0, 0.0, 0.0, 0.0, 0.0, 0.0, 0.0, 0.0, 0.0, 0.0, 0.0, 0.0, 0.0, 0.0, 0.0, 0.0, 0.0, 0.0, 0.0, 0.0, 0.0, 0.0, 0.0, 0.0, 0.0, 0.0, 0.0, 0.0, 0.0, 0.0, 0.0, 0.0, 0.0, 0.0, 0.0, 0.0, 0.0, 0.0, 0.0, 0.0, 0.0, 0.0, 0.0, 0.0, 0.0, 0.0, 0.0, 0.0, 0.0, 0.0, 0.0, 0.0, 0.0, 0.0, 0.0, 0.0, 0.0, 0.0, 0.0, 0.0, 0.0, 0.0, 0.0, 0.0, 0.0, 0.0, 0.0, 0.0, 0.0, 0.0, 0.0, 0.0, 0.0, 0.0, 0.0, 0.0, 0.0, 0.0, 0.0, 0.0, 0.0, 0.0, 0.0, 0.0, 0.0, 0.0, 0.0, 0.0, 0.0, 0.0, 0.0, 0.0, 0.0, 0.0, 0.0, 0.0, 0.0, 0.0, 0.0, 0.0, 0.0, 0.0, 0.0, 0.0, 0.0, 0.0, 0.0, 0.0, 0.0, 0.0, 0.0, 0.0, 0.0, 0.0, 0.0, 0.0, 0.0, 0.0, 0.0, 0.0, 0.0, 0.0, 0.0, 0.0, 0.0, 0.0, 0.0, 0.0, 0.0, 0.0, 0.0, 0.0, 0.0, 0.0, 0.0, 0.0, 0.0, 0.0, 0.0, 0.0, 0.0, 0.0, 0.0, 0.0, 0.0, 0.0, 0.0, 0.0, 0.0, 0.0, 0.0, 0.0, 0.0, 0.0, 0.0, 0.0, 0.0, 0.0, 0.0, 0.0, 0.0, 0.0, 0.0, 0.0, 0.0, 0.0, 0.0, 0.0, 0.0, 0.0, 0.0, 0.0, 0.0, 0.0, 0.0, 0.0, 0.0, 0.0, 0.0, 0.0, 0.0, 0.0, 0.0, 0.0, 0.0, 0.0, 0.0, 0.0, 0.0, 0.0, 0.0, 0.0, 0.0, 0.0, 0.0, 0.0, 0.0, 0.0, 0.0, 0.0, 0.0, 0.0, 0.0, 0.0, 0.0, 0.0, 0.0, 0.0, 0.0, 0.0, 0.0, 0.0, 0.0, 0.0, 0.0, 0.0, 0.0, 0.0, 0.0, 0.0, 0.0, 0.0, 0.0, 0.0, 0.0, 0.0, 0.0, 0.0, 0.0, 0.0, 0.0, 0.0, 0.0, 0.0, 0.0, 0.0, 0.0, 0.0, 0.0, 0.0, 0.0, 0.0, 0.0, 0.0, 0.0, 0.0, 0.0, 0.0, 0.0, 0.0, 0.0, 0.0, 0.0, 0.0, 0.0, 0.0, 0.0, 0.0, 0.0, 0.0, 0.0, 0.0, 0.0, 0.0, 0.0, 0.0, 0.0, 0.0, 0.0, 0.0, 0.0, 0.0, 0.0, 0.0, 0.0, 0.0, 0.0, 0.0, 0.0, 0.0, 0.0, 0.0, 0.0, 0.0, 0.0, 0.0, 0.0, 0.0, 0.0, 0.0, 0.0, 0.0, 0.0, 0.0, 0.0, 0.0, 0.0, 0.0, 0.0, 0.0, 0.0, 0.0, 0.0, 0.0])
me_cube_004.use_remesh_fix_poles = True
me_cube_004.use_remesh_preserve_attributes = False
me_cube_004.use_mirror_vertex_groups = False
me_cube_004.update()

# ---- objects
ob_cube_003 = bpy.data.objects.new('Cube.003', me_cube_004)

# ---- transforms, parenting, visibility, modifiers, constraints
ob_cube_003.location = (0.0, 0.0, 0.0)
ob_cube_003.scale = (3.5, 14.0, 3.0)
ob_cube_003.lineart.crease_threshold = 0.0

# ---- collection membership
col_collection.objects.link(ob_cube_003)

# ---- scene / render settings (as saved in the file)
scene.frame_start = 1; scene.frame_end = 250; scene.frame_set(1)
scene.render.engine = 'BLENDER_EEVEE_NEXT'
scene.cycles.use_denoising = False
scene.cycles.samples = 128
scene.cycles.sampling_pattern = 'TABULATED_SOBOL'
scene.cycles.use_adaptive_sampling = False
scene.cycles.use_light_tree = False
scene.view_settings.view_transform = 'Filmic'
bpy.context.view_layer.update()

# ---- added for rendering (the .blend has no active camera and no usable light): camera, sun
cam_auto = bpy.data.cameras.new('AutoCamera')
cam_auto.lens = 50.0
cam_auto.sensor_width = 36.0
cam_auto.clip_end = 1702.09
ob_auto_camera = bpy.data.objects.new('AutoCamera', cam_auto)
scene.collection.objects.link(ob_auto_camera)
ob_auto_camera.location = (96.9854, -116.383, 148.986)
ob_auto_camera.rotation_euler = (1.09748, -7.21219e-08, 0.694738)
scene.camera = ob_auto_camera
light_auto_sun = bpy.data.lights.new('AutoSun', 'SUN')
light_auto_sun.energy = 3.0
light_auto_sun.angle = 0.0523599
ob_auto_sun = bpy.data.objects.new('AutoSun', light_auto_sun)
scene.collection.objects.link(ob_auto_sun)
ob_auto_sun.rotation_euler = (0.872665, 0.174533, 0.523599)
bpy.context.view_layer.update()
